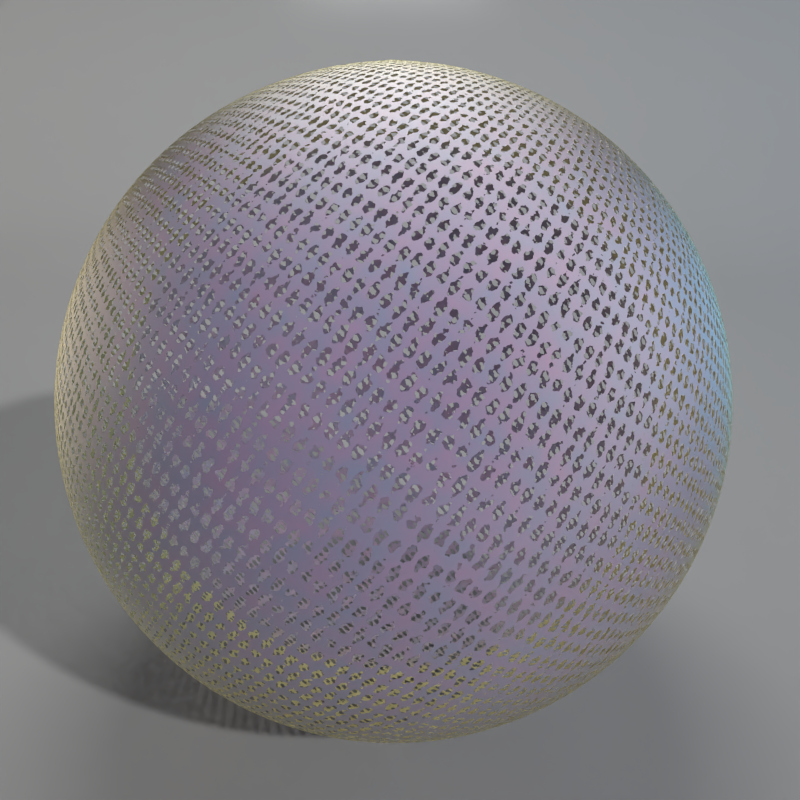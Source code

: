 # Source: fabric_semitransparent_15h.blend  (saved by Blender 2.79.0; exported with 4.5.12 LTS)
import bpy
from mathutils import Matrix  # noqa: F401  (used for matrix-valued properties, if any)

bpy.ops.wm.read_factory_settings(use_empty=True)
scene = bpy.context.scene
scene.name = 'Scene'

# ---- collections
col_collection_1 = bpy.data.collections.new('Collection 1'); scene.collection.children.link(col_collection_1)

# ---- materials (node trees are filled in below, after node groups)
mat_left_light = bpy.data.materials.new('Left_Light')
mat_left_light.alpha_threshold = 0.0
mat_left_light.roughness = 0.5
mat_r_light = bpy.data.materials.new('R_Light')
mat_r_light.alpha_threshold = 0.0
mat_r_light.roughness = 0.5
mat_t_light = bpy.data.materials.new('T_Light')
mat_t_light.alpha_threshold = 0.0
mat_t_light.roughness = 0.5
mat_floor = bpy.data.materials.new('Floor')
mat_floor.alpha_threshold = 0.0
mat_floor.roughness = 0.5
mat_floor.line_color = (0.0, 0.0, 0.0, 1.0)
mat_fabric_semitransparent_15h = bpy.data.materials.new('fabric_semitransparent_15h')
mat_fabric_semitransparent_15h.alpha_threshold = 0.0
mat_fabric_semitransparent_15h.preview_render_type = 'FLAT'
mat_fabric_semitransparent_15h.diffuse_color = (0.5029, 0.2747, 0.4621, 1.0)
mat_fabric_semitransparent_15h.roughness = 0.5
mat_fabric_semitransparent_15h.line_color = (0.0, 0.0, 0.0, 1.0)

# ---- node groups
ng_floor = bpy.data.node_groups.new('Floor', 'ShaderNodeTree')
_s = ng_floor.interface.new_socket(name='Shader', in_out='OUTPUT', socket_type='NodeSocketShader')
_s = ng_floor.interface.new_socket(name='Fresnel', in_out='INPUT', socket_type='NodeSocketFloat')
_s.default_value = 1.45
_s.min_value = 1.0
_s.max_value = 1000.0
_s = ng_floor.interface.new_socket(name='Diffuse_Color', in_out='INPUT', socket_type='NodeSocketColor')
_s.default_value = (0.8, 0.8, 0.8, 1.0)
_s = ng_floor.interface.new_socket(name='Diffuse_Normal', in_out='INPUT', socket_type='NodeSocketVector')
_s.min_value = -1.0
_s.max_value = 1.0
_s.hide_value = True
_s = ng_floor.interface.new_socket(name='Glossy_Color', in_out='INPUT', socket_type='NodeSocketColor')
_s.default_value = (0.8, 0.8, 0.8, 1.0)
_s = ng_floor.interface.new_socket(name='Glossy_Roughness', in_out='INPUT', socket_type='NodeSocketFloat')
_s.default_value = 0.01
_s.min_value = 0.0
_s.max_value = 1.0
_s = ng_floor.interface.new_socket(name='Glossy_Normal', in_out='INPUT', socket_type='NodeSocketVector')
_s.min_value = -1.0
_s.max_value = 1.0
_s.hide_value = True
_s = ng_floor.interface.new_socket(name='Translucent', in_out='INPUT', socket_type='NodeSocketFloat')
_s.default_value = 0.5
_s.min_value = 0.0
_s.max_value = 1.0
_s = ng_floor.interface.new_socket(name='Translucent Roughness', in_out='INPUT', socket_type='NodeSocketFloat')
_s.subtype = 'FACTOR'
_s.default_value = 0.2
_s.min_value = 0.0
_s.max_value = 1.0
_s = ng_floor.interface.new_socket(name='Translucent IOR', in_out='INPUT', socket_type='NodeSocketFloat')
_s.default_value = 1.1
_s.min_value = 0.0
_s.max_value = 1000.0
_N = ng_floor.nodes; _L = ng_floor.links
n0 = _N.new('ShaderNodeBsdfDiffuse'); n0.name = 'Diffuse BSDF.001'; n0.location = (-185, 106)
n1 = _N.new('ShaderNodeMixShader'); n1.name = 'Mix Shader.001'; n1.location = (87, 98)
n2 = _N.new('ShaderNodeBsdfGlass'); n2.name = 'Glass BSDF'; n2.location = (-184, -30)
n2.distribution = 'GGX'
n3 = _N.new('ShaderNodeBsdfAnisotropic'); n3.name = 'Glossy BSDF'; n3.location = (-191, -216)
n3.distribution = 'BECKMANN'
n4 = _N.new('ShaderNodeRGBCurve'); n4.name = 'RGB Curves'; n4.location = (-328, -63)
n4.hide = True
_c = n4.mapping.curves[3]
while len(_c.points) > 2: _c.points.remove(_c.points[-1])
_c.points[0].location = (0.0, 0.0); _c.points[0].handle_type = 'AUTO'
_c.points[1].location = (0.41639, 0.70982); _c.points[1].handle_type = 'AUTO'
_p = _c.points.new(1.0, 1.0); _p.handle_type = 'AUTO'
n4.mapping.update()
n5 = _N.new('ShaderNodeMixShader'); n5.name = 'Mix Shader'; n5.location = (341, 131)
n6 = _N.new('NodeGroupOutput'); n6.name = 'Group Output'; n6.location = (547, 124)
n7 = _N.new('ShaderNodeLayerWeight'); n7.name = 'Layer Weight'; n7.location = (-181, 272)
n8 = _N.new('ShaderNodeMath'); n8.name = 'Math'; n8.location = (84, 293)
n8.operation = 'MULTIPLY'
n9 = _N.new('NodeGroupInput'); n9.name = 'Group Input'; n9.location = (-742, 192)
n10 = _N.new('ShaderNodeMath'); n10.name = 'Math.001'; n10.location = (0, 0)
n10.operation = 'POWER'
n11 = _N.new('ShaderNodeMath'); n11.name = 'Math.002'; n11.location = (0, 0)
n11.operation = 'POWER'
_L.new(n3.outputs[0], n5.inputs[2])
_L.new(n0.outputs[0], n1.inputs[1])
_L.new(n5.outputs[0], n6.inputs[0])
_L.new(n9.outputs[1], n0.inputs[0])
_L.new(n9.outputs[2], n0.inputs[2])
_L.new(n9.outputs[3], n3.inputs[0])
_L.new(n9.outputs[5], n3.inputs[4])
_L.new(n1.outputs[0], n5.inputs[1])
_L.new(n9.outputs[6], n1.inputs[0])
_L.new(n2.outputs[0], n1.inputs[2])
_L.new(n9.outputs[1], n4.inputs[1])
_L.new(n4.outputs[0], n2.inputs[0])
_L.new(n7.outputs[0], n8.inputs[0])
_L.new(n8.outputs[0], n5.inputs[0])
_L.new(n9.outputs[0], n7.inputs[0])
_L.new(n9.outputs[2], n2.inputs[3])
_L.new(n9.outputs[8], n2.inputs[2])
_L.new(n9.outputs[7], n10.inputs[0])
_L.new(n10.outputs[0], n2.inputs[1])
_L.new(n9.outputs[4], n11.inputs[0])
_L.new(n11.outputs[0], n3.inputs[1])
n6.is_active_output = True
ng_cloth3_pattern = bpy.data.node_groups.new('Cloth3_pattern', 'ShaderNodeTree')
_s = ng_cloth3_pattern.interface.new_socket(name='Color', in_out='OUTPUT', socket_type='NodeSocketColor')
_s = ng_cloth3_pattern.interface.new_socket(name='Vector', in_out='INPUT', socket_type='NodeSocketVector')
_s.min_value = -1.0
_s.max_value = 1.0
_s = ng_cloth3_pattern.interface.new_socket(name='Scale', in_out='INPUT', socket_type='NodeSocketFloat')
_s.default_value = 20.0
_s.min_value = -1000.0
_s.max_value = 1000.0
_s = ng_cloth3_pattern.interface.new_socket(name='Scale', in_out='INPUT', socket_type='NodeSocketFloat')
_s.default_value = 60.0
_s.min_value = -1000.0
_s.max_value = 1000.0
_N = ng_cloth3_pattern.nodes; _L = ng_cloth3_pattern.links
n0 = _N.new('ShaderNodeMapping'); n0.name = 'Mapping.001'; n0.location = (-287, -151)
n0.inputs[2].default_value = (0.0, -0.0, 2.356)
n1 = _N.new('ShaderNodeMapping'); n1.name = 'Mapping'; n1.location = (-270, 151)
n1.inputs[2].default_value = (0.0, -0.0, 0.7854)
n1.inputs[3].default_value = (2.5, 1.0, 1.0)
n2 = _N.new('ShaderNodeTexWave'); n2.name = 'Wave Texture.001'; n2.location = (15, -123)
n2.bands_direction = 'DIAGONAL'
n2.rings_direction = 'SPHERICAL'
n2.inputs[1].default_value = 60.0
n2.inputs[2].default_value = 4.0
n2.inputs[4].default_value = 6.0
n2.inputs[6].default_value = 1.571
n3 = _N.new('ShaderNodeTexWave'); n3.name = 'Wave Texture'; n3.location = (15, 93)
n3.bands_direction = 'DIAGONAL'
n3.rings_direction = 'SPHERICAL'
n3.inputs[6].default_value = 1.571
n4 = _N.new('ShaderNodeMix'); n4.name = 'Mix.001'; n4.location = (207, 25)
n4.width = 100
n4.data_type = 'RGBA'
n4.blend_type = 'SUBTRACT'
n4.clamp_result = True
n4.inputs[0].default_value = 1.0
n5 = _N.new('NodeGroupInput'); n5.name = 'Group Input'; n5.location = (-409, -8)
n6 = _N.new('NodeGroupOutput'); n6.name = 'Group Output'; n6.location = (329, 25)
_L.new(n3.outputs[1], n4.inputs[6])
_L.new(n1.outputs[0], n3.inputs[0])
_L.new(n5.outputs[0], n1.inputs[0])
_L.new(n0.outputs[0], n2.inputs[0])
_L.new(n2.outputs[0], n4.inputs[7])
_L.new(n4.outputs[2], n6.inputs[0])
_L.new(n5.outputs[0], n0.inputs[0])
_L.new(n5.outputs[1], n3.inputs[1])
n6.is_active_output = True
ng_synthfabric_001 = bpy.data.node_groups.new('SynthFabric.001', 'ShaderNodeTree')
_s = ng_synthfabric_001.interface.new_socket(name='Shader', in_out='OUTPUT', socket_type='NodeSocketShader')
_s = ng_synthfabric_001.interface.new_socket(name='Diffuse', in_out='INPUT', socket_type='NodeSocketColor')
_s.default_value = (0.4716, 0.04142, 0.04142, 1.0)
_s = ng_synthfabric_001.interface.new_socket(name='Glossy', in_out='INPUT', socket_type='NodeSocketColor')
_s.default_value = (0.7075, 0.6236, 0.6236, 1.0)
_s = ng_synthfabric_001.interface.new_socket(name='Fresnel', in_out='INPUT', socket_type='NodeSocketFloat')
_s.default_value = 0.3
_s.min_value = 0.0
_s.max_value = 1.0
_s = ng_synthfabric_001.interface.new_socket(name='FacingColor', in_out='INPUT', socket_type='NodeSocketColor')
_s.default_value = (0.7075, 0.4311, 0.4311, 1.0)
_s = ng_synthfabric_001.interface.new_socket(name='Roughness', in_out='INPUT', socket_type='NodeSocketFloat')
_s.default_value = 0.3
_s.min_value = 0.0
_s.max_value = 1.0
_s = ng_synthfabric_001.interface.new_socket(name='Facing', in_out='INPUT', socket_type='NodeSocketFloat')
_s.default_value = 0.3
_s.min_value = 0.0
_s.max_value = 1.0
_s = ng_synthfabric_001.interface.new_socket(name='Normal', in_out='INPUT', socket_type='NodeSocketVector')
_s.min_value = -1.0
_s.max_value = 1.0
_N = ng_synthfabric_001.nodes; _L = ng_synthfabric_001.links
n0 = _N.new('NodeFrame'); n0.name = 'Frame'; n0.location = (-381, 135)
n0.label = 'Main Color'
n0.width = 206
n1 = _N.new('NodeFrame'); n1.name = 'Frame.001'; n1.location = (-157, 152)
n1.label = 'Facing Reflections'
n1.width = 332
n2 = _N.new('NodeFrame'); n2.name = 'Frame.002'; n2.location = (193, 127)
n2.label = 'Fresnel Reflections'
n2.width = 316
n3 = _N.new('ShaderNodeLayerWeight'); n3.name = 'Layer Weight'; n3.location = (44, -30)
n3.width = 112
n4 = _N.new('ShaderNodeLayerWeight'); n4.name = 'Layer Weight.001'; n4.location = (36, -30)
n4.width = 112
n5 = _N.new('ShaderNodeMixShader'); n5.name = 'Mix Shader.001'; n5.location = (191, -91)
n5.width = 95
n6 = _N.new('ShaderNodeBsdfAnisotropic'); n6.name = 'Glossy BSDF'; n6.location = (30, -209)
n6.width = 132
n6.distribution = 'BECKMANN'
n7 = _N.new('ShaderNodeMixShader'); n7.name = 'Mix Shader'; n7.location = (201, -141)
n7.width = 101
n8 = _N.new('ShaderNodeBsdfDiffuse'); n8.name = 'Diffuse BSDF'; n8.location = (30, -30)
n8.width = 146
n8.inputs[1].default_value = 0.1
n9 = _N.new('ShaderNodeBsdfAnisotropic'); n9.name = 'Glossy BSDF.001'; n9.location = (30, -248)
n9.width = 138
n9.distribution = 'BECKMANN'
n9.inputs[1].default_value = 0.6325
n10 = _N.new('NodeGroupInput'); n10.name = 'Group Input'; n10.location = (-174, -119)
n11 = _N.new('NodeGroupOutput'); n11.name = 'Group Output'; n11.location = (303, -106)
n12 = _N.new('ShaderNodeMath'); n12.name = 'Math'; n12.location = (0, 0)
n12.operation = 'POWER'
n3.parent = n1
n4.parent = n2
n5.parent = n2
n6.parent = n2
n7.parent = n1
n8.parent = n0
n9.parent = n1
_L.new(n3.outputs[1], n7.inputs[0])
_L.new(n7.outputs[0], n5.inputs[1])
_L.new(n10.outputs[3], n6.inputs[0])
_L.new(n10.outputs[6], n6.inputs[4])
_L.new(n10.outputs[5], n3.inputs[0])
_L.new(n10.outputs[0], n8.inputs[0])
_L.new(n8.outputs[0], n7.inputs[1])
_L.new(n10.outputs[6], n8.inputs[2])
_L.new(n10.outputs[6], n9.inputs[4])
_L.new(n9.outputs[0], n7.inputs[2])
_L.new(n5.outputs[0], n11.inputs[0])
_L.new(n6.outputs[0], n5.inputs[2])
_L.new(n4.outputs[0], n5.inputs[0])
_L.new(n10.outputs[2], n4.inputs[0])
_L.new(n10.outputs[1], n9.inputs[0])
_L.new(n10.outputs[4], n12.inputs[0])
_L.new(n12.outputs[0], n6.inputs[1])
n11.is_active_output = True

# ---- material node trees
mat_left_light.use_nodes = True; mat_left_light.node_tree.nodes.clear()
_N = mat_left_light.node_tree.nodes; _L = mat_left_light.node_tree.links
n0 = _N.new('ShaderNodeOutputMaterial'); n0.name = 'Material Output'; n0.location = (300, 300)
n1 = _N.new('ShaderNodeEmission'); n1.name = 'Emission'; n1.location = (10, 300)
n1.inputs[0].default_value = (0.8, 0.7039, 0.5653, 1.0)
n1.inputs[1].default_value = 10.0
_L.new(n1.outputs[0], n0.inputs[0])
n0.is_active_output = True
mat_r_light.use_nodes = True; mat_r_light.node_tree.nodes.clear()
_N = mat_r_light.node_tree.nodes; _L = mat_r_light.node_tree.links
n0 = _N.new('ShaderNodeOutputMaterial'); n0.name = 'Material Output'; n0.location = (300, 300)
n1 = _N.new('ShaderNodeEmission'); n1.name = 'Emission'; n1.location = (10, 300)
n1.inputs[0].default_value = (0.1775, 0.4756, 0.8, 1.0)
n1.inputs[1].default_value = 10.0
_L.new(n1.outputs[0], n0.inputs[0])
n0.is_active_output = True
mat_t_light.use_nodes = True; mat_t_light.node_tree.nodes.clear()
_N = mat_t_light.node_tree.nodes; _L = mat_t_light.node_tree.links
n0 = _N.new('ShaderNodeOutputMaterial'); n0.name = 'Material Output'; n0.location = (300, 300)
n1 = _N.new('ShaderNodeEmission'); n1.name = 'Emission'; n1.location = (10, 300)
n1.inputs[0].default_value = (0.8, 0.8, 0.8, 1.0)
n1.inputs[1].default_value = 10.0
_L.new(n1.outputs[0], n0.inputs[0])
n0.is_active_output = True
mat_floor.use_nodes = True; mat_floor.node_tree.nodes.clear()
_N = mat_floor.node_tree.nodes; _L = mat_floor.node_tree.links
n0 = _N.new('ShaderNodeOutputMaterial'); n0.name = 'Material Output'; n0.location = (637, 119)
n0.width = 100
n1 = _N.new('ShaderNodeGroup'); n1.name = 'Group'; n1.location = (378, 124)
n1.width = 199
n1.node_tree = ng_floor
n1.inputs[0].default_value = 0.33
n1.inputs[1].default_value = (0.3244, 0.3244, 0.3244, 1.0)
n1.inputs[2].default_value = (0.0, 0.0, 0.0)
n1.inputs[3].default_value = (1.0, 1.0, 1.0, 1.0)
n1.inputs[4].default_value = 0.05
n1.inputs[5].default_value = (0.0, 0.0, 0.0)
n1.inputs[6].default_value = 1.49e-08
n1.inputs[7].default_value = 0.0
n1.inputs[8].default_value = 1.1
_L.new(n1.outputs[0], n0.inputs[0])
n0.is_active_output = True
mat_fabric_semitransparent_15h.use_nodes = True; mat_fabric_semitransparent_15h.node_tree.nodes.clear()
_N = mat_fabric_semitransparent_15h.node_tree.nodes; _L = mat_fabric_semitransparent_15h.node_tree.links
n0 = _N.new('NodeFrame'); n0.name = 'Frame.002'; n0.location = (179, 476)
n0.label = 'Transparent Fabric'
n0.width = 306
n1 = _N.new('NodeFrame'); n1.name = 'Frame.003'; n1.location = (-912, 501)
n1.label = 'Fabric Pattern'
n1.width = 372
n2 = _N.new('NodeFrame'); n2.name = 'Frame'; n2.location = (-457, 382)
n2.label = 'Fabric Material'
n2.width = 496
n3 = _N.new('NodeFrame'); n3.name = 'Frame.001'; n3.location = (-658, 54)
n3.label = 'Fabric Bumping'
n3.width = 340
n4 = _N.new('ShaderNodeOutputMaterial'); n4.name = 'Material Output'; n4.location = (484, 141)
n4.width = 120
n5 = _N.new('ShaderNodeMixShader'); n5.name = 'Mix Shader'; n5.location = (170, -115)
n5.width = 106
n6 = _N.new('ShaderNodeBsdfTransparent'); n6.name = 'Transparent BSDF'; n6.location = (40, -219)
n6.width = 113
n7 = _N.new('ShaderNodeMath'); n7.name = 'Math'; n7.location = (30, -30)
n7.width = 120
n7.operation = 'GREATER_THAN'
n7.use_clamp = True
n7.inputs[1].default_value = 0.2
n8 = _N.new('ShaderNodeGroup'); n8.name = 'Group.002'; n8.location = (-175, -455)
n8.width = 146
n8.node_tree = ng_cloth3_pattern
n8.inputs[0].default_value = (0.0, 0.0, 0.0)
n8.inputs[1].default_value = 40.0
n8.inputs[2].default_value = 60.0
n9 = _N.new('ShaderNodeTexCoord'); n9.name = 'Texture Coordinate'; n9.location = (30, -30)
n9.width = 138
n10 = _N.new('ShaderNodeGroup'); n10.name = 'Group'; n10.location = (196, -49)
n10.width = 146
n10.node_tree = ng_cloth3_pattern
n10.inputs[1].default_value = 40.0
n10.inputs[2].default_value = 60.0
n11 = _N.new('ShaderNodeGroup'); n11.name = 'Group.001'; n11.location = (313, -30)
n11.width = 154
n11.node_tree = ng_synthfabric_001
n11.inputs[1].default_value = (0.7835, 0.7682, 0.7605, 1.0)
n11.inputs[2].default_value = 0.2
n11.inputs[3].default_value = (0.8228, 0.7682, 0.4125, 1.0)
n11.inputs[4].default_value = 0.5
n11.inputs[5].default_value = 0.4
n12 = _N.new('ShaderNodeMix'); n12.name = 'Mix'; n12.location = (186, -53)
n12.width = 100
n12.data_type = 'RGBA'
n12.inputs[6].default_value = (0.5, 0.2733, 0.4613, 1.0)
n12.inputs[7].default_value = (0.2369, 0.3311, 0.5, 1.0)
n13 = _N.new('ShaderNodeTexNoise'); n13.name = 'Noise Texture'; n13.location = (30, -59)
n13.width = 127
n13.inputs[2].default_value = 30.0
n13.inputs[8].default_value = 0.1
n14 = _N.new('ShaderNodeBump'); n14.name = 'Bump'; n14.location = (183, -30)
n14.width = 127
n14.inputs[1].default_value = 0.1
n14.inputs[2].default_value = 1.0
n15 = _N.new('ShaderNodeGamma'); n15.name = 'Gamma'; n15.location = (30, -100)
n15.width = 130
n15.inputs[1].default_value = 6.0
n16 = _N.new('ShaderNodeDisplacement'); n16.name = 'Displacement'; n16.location = (0, 0)
n16.inputs[1].default_value = 0.0
n16.inputs[2].default_value = 0.1
n5.parent = n0
n6.parent = n0
n7.parent = n0
n9.parent = n1
n10.parent = n1
n11.parent = n2
n12.parent = n2
n13.parent = n2
n14.parent = n3
n15.parent = n3
_L.new(n10.outputs[0], n15.inputs[0])
_L.new(n9.outputs[2], n10.inputs[0])
_L.new(n15.outputs[0], n14.inputs[3])
_L.new(n14.outputs[0], n11.inputs[6])
_L.new(n6.outputs[0], n5.inputs[2])
_L.new(n10.outputs[0], n7.inputs[0])
_L.new(n7.outputs[0], n5.inputs[0])
_L.new(n11.outputs[0], n5.inputs[1])
_L.new(n5.outputs[0], n4.inputs[0])
_L.new(n13.outputs[0], n12.inputs[0])
_L.new(n12.outputs[2], n11.inputs[0])
_L.new(n15.outputs[0], n16.inputs[0])
_L.new(n16.outputs[0], n4.inputs[2])
n4.is_active_output = True

# ---- world
world_world = bpy.data.worlds.new('World'); scene.world = world_world
world_world.use_nodes = True; world_world.node_tree.nodes.clear()
_N = world_world.node_tree.nodes; _L = world_world.node_tree.links
n0 = _N.new('ShaderNodeOutputWorld'); n0.name = 'World Output'; n0.location = (454, 300)
n1 = _N.new('ShaderNodeBackground'); n1.name = 'Background'; n1.location = (164, 300)
n2 = _N.new('ShaderNodeRGB'); n2.name = 'RGB'; n2.location = (-389, 270)
n2.outputs[0].default_value = (0.05088, 0.05088, 0.05088, 1.0)
_L.new(n1.outputs[0], n0.inputs[0])
_L.new(n2.outputs[0], n1.inputs[0])
n0.is_active_output = True
world_world.color = (0.05088, 0.05088, 0.05088)
world_world.use_sun_shadow = False
world_world.sun_shadow_jitter_overblur = 0.0
world_world.cycles.sampling_method = 'MANUAL'

# ---- cameras
cam_camera = bpy.data.cameras.new('Camera')
cam_camera.clip_end = 100.0
cam_camera.lens = 35.0
cam_camera.sensor_width = 32.0
cam_camera.sensor_height = 18.0
cam_camera.display_size = 2.0
cam_camera.dof.focus_distance = 0.0

# ---- lights
light_sun = bpy.data.lights.new('Sun', 'SUN')
light_sun.transmission_factor = 0.0
light_sun.angle = 0.03999
light_sun.energy = 2.0
light_sun.shadow_buffer_clip_start = 0.5
light_sun.shadow_soft_size = 0.02
light_sun.shadow_cascade_max_distance = 1000.0

# ---- meshes
me_plane_005 = bpy.data.meshes.new('Plane.005')
me_plane_005.from_pydata([(-1.0, -1.0, 0.0), (1.0, -1.0, 0.0), (-1.0, 1.0, 0.0), (1.0, 1.0, 0.0)], [], [(0, 1, 3, 2)])
me_plane_005.materials.append(mat_left_light)
me_plane_005.use_remesh_preserve_volume = False
me_plane_005.use_remesh_preserve_attributes = False
me_plane_005.use_mirror_vertex_groups = False
me_plane_005.update()
me_plane_004 = bpy.data.meshes.new('Plane.004')
me_plane_004.from_pydata([(-1.0, -1.0, 0.0), (1.0, -1.0, 0.0), (-1.0, 1.0, 0.0), (1.0, 1.0, 0.0)], [], [(0, 1, 3, 2)])
me_plane_004.materials.append(mat_r_light)
me_plane_004.use_remesh_preserve_volume = False
me_plane_004.use_remesh_preserve_attributes = False
me_plane_004.use_mirror_vertex_groups = False
me_plane_004.update()
me_plane_003 = bpy.data.meshes.new('Plane.003')
me_plane_003.from_pydata([(-1.0, -1.0, 0.0), (1.0, -1.0, 0.0), (-1.0, 1.0, 0.0), (1.0, 1.0, 0.0)], [], [(0, 1, 3, 2)])
me_plane_003.materials.append(mat_t_light)
me_plane_003.use_remesh_preserve_volume = False
me_plane_003.use_remesh_preserve_attributes = False
me_plane_003.use_mirror_vertex_groups = False
me_plane_003.update()
me_plane = bpy.data.meshes.new('Plane')
me_plane.from_pydata([(-1.0, -1.0, 0.0), (1.0, -1.0, 0.0), (0.0, 1.0, 1.545), (0.0, -1.0, 0.0), (1.0, 1.0, 1.545), (-1.0, 1.0, 1.545), (-1.0, 1.0, 0.5551), (-1.0, 0.4449, 0.0), (-1.0, 0.9893, 0.4468), (-1.0, 0.9577, 0.3426), (-1.0, 0.9065, 0.2467), (-1.0, 0.8374, 0.1626), (-1.0, 0.7533, 0.09354), (1.0, 1.0, 0.5551), (1.0, 0.4449, 0.0), (1.0, 0.9893, 0.4468), (1.0, 0.9577, 0.3426), (1.0, 0.9065, 0.2467), (1.0, 0.8374, 0.1626), (1.0, 0.7533, 0.09354), (1.0, 0.6574, 0.04225), (1.0, 0.5532, 0.01067), (0.0, 1.0, 0.5551), (0.0, 0.9893, 0.4468), (0.0, 0.9577, 0.3426), (0.0, 0.9065, 0.2467), (0.0, 0.8374, 0.1626), (0.0, 0.7533, 0.09354), (0.0, 0.6574, 0.04225), (0.0, 0.5532, 0.01067), (0.0, 0.4449, 0.0), (0.9677, -1.0, 0.0), (0.9677, 1.0, 1.545), (0.9677, 1.0, 0.5551), (0.9677, 0.9893, 0.4468), (0.9677, 0.9577, 0.3426), (0.9677, 0.9065, 0.2467), (0.9677, 0.8374, 0.1626), (0.9677, 0.7533, 0.09354), (0.9677, 0.6574, 0.04225), (0.9677, 0.5532, 0.01067), (0.9677, 0.4449, 0.0), (-1.0, 0.6574, 0.04225), (1.0, -0.9711, 0.0), (0.0, -0.9711, 0.0), (0.9677, -0.9711, 0.0), (0.4839, 1.0, 1.545), (0.4839, 1.0, 0.5551), (0.4839, -1.0, 0.0), (0.4839, 0.9893, 0.4468), (0.4839, 0.9577, 0.3426), (0.4839, 0.9065, 0.2467), (0.4839, 0.8374, 0.1626), (0.4839, 0.7533, 0.09354), (0.4839, 0.6574, 0.04225), (0.4839, 0.5532, 0.01067), (0.4839, 0.4449, 0.0), (0.4839, -0.9711, 0.0), (1.0, -0.6171, 0.0), (1.0, -0.2631, 0.0), (1.0, 0.09092, 0.0), (0.0, -0.6171, 0.0), (0.0, -0.2631, 0.0), (0.0, 0.09092, 0.0), (0.9677, -0.6171, 0.0), (0.9677, -0.2631, 0.0), (0.9677, 0.09092, 0.0), (-1.0, 0.5532, 0.01067), (0.4839, -0.6171, 0.0), (0.4839, -0.2631, 0.0), (0.4839, 0.09092, 0.0), (0.2419, 1.0, 1.545), (0.2419, 1.0, 0.5551), (0.2419, -0.9711, 0.0), (0.2419, -1.0, 0.0), (0.2419, 0.9893, 0.4468), (0.2419, 0.9577, 0.3426), (0.2419, 0.9065, 0.2467), (0.2419, 0.8374, 0.1626), (0.2419, 0.7533, 0.09354), (0.2419, 0.6574, 0.04225), (0.2419, 0.5532, 0.01067), (0.2419, 0.4449, 0.0), (0.2419, -0.6171, 0.0), (0.2419, -0.2631, 0.0), (0.2419, 0.09092, 0.0), (0.7258, -1.0, 0.0), (0.7258, 0.9893, 0.4468), (0.7258, 0.9577, 0.3426), (0.7258, 0.9065, 0.2467), (0.7258, 0.8374, 0.1626), (0.7258, 0.7533, 0.09354), (0.7258, 0.6574, 0.04225), (0.7258, 0.5532, 0.01067), (0.7258, 0.4449, 0.0), (0.7258, 1.0, 1.545), (0.7258, 1.0, 0.5551), (0.7258, -0.9711, 0.0), (0.7258, -0.6171, 0.0), (0.7258, -0.2631, 0.0), (0.7258, 0.09092, 0.0), (1.0, 1.0, 1.514), (0.0, 1.0, 1.514), (0.9677, 1.0, 1.514), (0.4839, 1.0, 1.514), (0.2419, 1.0, 1.514), (0.7258, 1.0, 1.514), (1.0, 1.0, 0.8747), (1.0, 1.0, 1.194), (0.0, 1.0, 0.8747), (0.0, 1.0, 1.194), (0.9677, 1.0, 0.8747), (0.9677, 1.0, 1.194), (0.4839, 1.0, 0.8747), (0.4839, 1.0, 1.194), (0.2419, 1.0, 0.8747), (0.2419, 1.0, 1.194), (0.7258, 1.0, 0.8747), (0.7258, 1.0, 1.194), (-0.9677, -1.0, 0.0), (-0.9677, 1.0, 1.545), (-0.9677, 1.0, 0.5551), (-0.9677, 0.9893, 0.4468), (-0.9677, 0.9577, 0.3426), (-0.9677, 0.9065, 0.2467), (-0.9677, 0.8374, 0.1626), (-0.9677, 0.7533, 0.09354), (-0.9677, 0.6574, 0.04225), (-0.9677, 0.5532, 0.01067), (-0.9677, 0.4449, 0.0), (-1.0, -0.9711, 0.0), (-0.9677, -0.9711, 0.0), (-0.4839, 1.0, 1.545), (-0.4839, 1.0, 0.5551), (-0.4839, -1.0, 0.0), (-0.4839, 0.9893, 0.4468), (-0.4839, 0.9577, 0.3426), (-0.4839, 0.9065, 0.2467), (-0.4839, 0.8374, 0.1626), (-0.4839, 0.7533, 0.09354), (-0.4839, 0.6574, 0.04225), (-0.4839, 0.5532, 0.01067), (-0.4839, 0.4449, 0.0), (-0.4839, -0.9711, 0.0), (-1.0, -0.6171, 0.0), (-1.0, -0.2631, 0.0), (-1.0, 0.09092, 0.0), (-0.9677, -0.6171, 0.0), (-0.9677, -0.2631, 0.0), (-0.9677, 0.09092, 0.0), (-0.4839, -0.6171, 0.0), (-0.4839, -0.2631, 0.0), (-0.4839, 0.09092, 0.0), (-0.2419, 1.0, 1.545), (-0.2419, 1.0, 0.5551), (-0.2419, -0.9711, 0.0), (-0.2419, -1.0, 0.0), (-0.2419, 0.9893, 0.4468), (-0.2419, 0.9577, 0.3426), (-0.2419, 0.9065, 0.2467), (-0.2419, 0.8374, 0.1626), (-0.2419, 0.7533, 0.09354), (-0.2419, 0.6574, 0.04225), (-0.2419, 0.5532, 0.01067), (-0.2419, 0.4449, 0.0), (-0.2419, -0.6171, 0.0), (-0.2419, -0.2631, 0.0), (-0.2419, 0.09092, 0.0), (-0.7258, -1.0, 0.0), (-0.7258, 0.9893, 0.4468), (-0.7258, 0.9577, 0.3426), (-0.7258, 0.9065, 0.2467), (-0.7258, 0.8374, 0.1626), (-0.7258, 0.7533, 0.09354), (-0.7258, 0.6574, 0.04225), (-0.7258, 0.5532, 0.01067), (-0.7258, 0.4449, 0.0), (-0.7258, 1.0, 1.545), (-0.7258, 1.0, 0.5551), (-0.7258, -0.9711, 0.0), (-0.7258, -0.6171, 0.0), (-0.7258, -0.2631, 0.0), (-0.7258, 0.09092, 0.0), (-1.0, 1.0, 1.514), (-0.9677, 1.0, 1.514), (-0.4839, 1.0, 1.514), (-0.2419, 1.0, 1.514), (-0.7258, 1.0, 1.514), (-1.0, 1.0, 0.8747), (-1.0, 1.0, 1.194), (-0.9677, 1.0, 0.8747), (-0.9677, 1.0, 1.194), (-0.4839, 1.0, 0.8747), (-0.4839, 1.0, 1.194), (-0.2419, 1.0, 0.8747), (-0.2419, 1.0, 1.194), (-0.7258, 1.0, 0.8747), (-0.7258, 1.0, 1.194)], [], [(103, 101, 4, 32), (154, 157, 23, 22), (159, 160, 26, 25), (158, 159, 25, 24), (160, 161, 27, 26), (161, 162, 28, 27), (162, 163, 29, 28), (163, 164, 30, 29), (149, 129, 7, 146), (184, 120, 5, 183), (66, 60, 14, 41), (81, 29, 30, 82), (80, 28, 29, 81), (79, 27, 28, 80), (78, 26, 27, 79), (77, 25, 26, 78), (76, 24, 25, 77), (75, 23, 24, 76), (72, 22, 23, 75), (10, 11, 125, 124), (13, 33, 34, 15), (15, 34, 35, 16), (16, 35, 36, 17), (17, 36, 37, 18), (18, 37, 38, 19), (19, 38, 39, 20), (20, 39, 40, 21), (21, 40, 41, 14), (100, 66, 41, 94), (106, 103, 32, 95), (86, 31, 45, 97), (31, 1, 43, 45), (157, 158, 24, 23), (74, 48, 57, 73), (105, 104, 46, 71), (85, 70, 56, 82), (96, 47, 49, 87), (87, 49, 50, 88), (88, 50, 51, 89), (89, 51, 52, 90), (90, 52, 53, 91), (91, 53, 54, 92), (92, 54, 55, 93), (93, 55, 56, 94), (73, 57, 68, 83), (83, 68, 69, 84), (84, 69, 70, 85), (97, 45, 64, 98), (98, 64, 65, 99), (99, 65, 66, 100), (45, 43, 58, 64), (64, 58, 59, 65), (65, 59, 60, 66), (9, 10, 124, 123), (8, 9, 123, 122), (6, 8, 122, 121), (62, 84, 85, 63), (61, 83, 84, 62), (44, 73, 83, 61), (63, 85, 82, 30), (102, 105, 71, 2), (3, 74, 73, 44), (47, 72, 75, 49), (49, 75, 76, 50), (50, 76, 77, 51), (51, 77, 78, 52), (52, 78, 79, 53), (53, 79, 80, 54), (54, 80, 81, 55), (55, 81, 82, 56), (69, 99, 100, 70), (68, 98, 99, 69), (57, 97, 98, 68), (40, 93, 94, 41), (39, 92, 93, 40), (38, 91, 92, 39), (37, 90, 91, 38), (36, 89, 90, 37), (35, 88, 89, 36), (34, 87, 88, 35), (33, 96, 87, 34), (48, 86, 97, 57), (104, 106, 95, 46), (70, 100, 94, 56), (114, 118, 106, 104), (110, 116, 105, 102), (116, 114, 104, 105), (118, 112, 103, 106), (11, 12, 126, 125), (112, 108, 101, 103), (33, 13, 107, 111), (111, 107, 108, 112), (42, 67, 128, 127), (12, 42, 127, 126), (96, 33, 111, 117), (117, 111, 112, 118), (72, 47, 113, 115), (115, 113, 114, 116), (22, 72, 115, 109), (109, 115, 116, 110), (47, 96, 117, 113), (113, 117, 118, 114), (67, 7, 129, 128), (182, 176, 129, 149), (187, 177, 120, 184), (168, 179, 131, 119), (119, 131, 130, 0), (156, 155, 143, 134), (186, 153, 132, 185), (167, 164, 142, 152), (178, 169, 135, 133), (169, 170, 136, 135), (170, 171, 137, 136), (171, 172, 138, 137), (172, 173, 139, 138), (173, 174, 140, 139), (174, 175, 141, 140), (175, 176, 142, 141), (155, 165, 150, 143), (165, 166, 151, 150), (166, 167, 152, 151), (179, 180, 147, 131), (180, 181, 148, 147), (181, 182, 149, 148), (131, 147, 144, 130), (147, 148, 145, 144), (148, 149, 146, 145), (62, 63, 167, 166), (61, 62, 166, 165), (44, 61, 165, 155), (63, 30, 164, 167), (102, 2, 153, 186), (3, 44, 155, 156), (133, 135, 157, 154), (135, 136, 158, 157), (136, 137, 159, 158), (137, 138, 160, 159), (138, 139, 161, 160), (139, 140, 162, 161), (140, 141, 163, 162), (141, 142, 164, 163), (151, 152, 182, 181), (150, 151, 181, 180), (143, 150, 180, 179), (128, 129, 176, 175), (127, 128, 175, 174), (126, 127, 174, 173), (125, 126, 173, 172), (124, 125, 172, 171), (123, 124, 171, 170), (122, 123, 170, 169), (121, 122, 169, 178), (134, 143, 179, 168), (185, 132, 177, 187), (152, 142, 176, 182), (193, 185, 187, 197), (110, 102, 186, 195), (195, 186, 185, 193), (197, 187, 184, 191), (191, 184, 183, 189), (121, 190, 188, 6), (190, 191, 189, 188), (178, 196, 190, 121), (196, 197, 191, 190), (154, 194, 192, 133), (194, 195, 193, 192), (22, 109, 194, 154), (109, 110, 195, 194), (133, 192, 196, 178), (192, 193, 197, 196)])
me_plane.polygons.foreach_set('use_smooth', [True] * 170)
_uv = me_plane.uv_layers.new(name='UVMap')
_uv.uv.foreach_set('vector', [0.5951, 0.9904, 0.6048, 0.9904, 0.6048, 0.9999, 0.595, 0.9999, 0.2294, 0.7003, 0.2294, 0.6674, 0.3026, 0.6674, 0.3026, 0.7003, 0.2295, 0.6016, 0.2295, 0.5687, 0.3026, 0.5687, 0.3026, 0.6016, 0.2295, 0.6345, 0.2295, 0.6016, 0.3026, 0.6016, 0.3026, 0.6345, 0.2295, 0.5687, 0.2295, 0.5358, 0.3027, 0.5358, 0.3026, 0.5687, 0.2295, 0.5358, 0.2295, 0.5029, 0.3027, 0.5029, 0.3027, 0.5358, 0.2295, 0.5029, 0.2295, 0.47, 0.3027, 0.47, 0.3027, 0.5029, 0.2295, 0.47, 0.2296, 0.4371, 0.3027, 0.4371, 0.3027, 0.47, 0.01014, 0.3299, 0.01009, 0.437, 0.0003416, 0.437, 0.0003914, 0.3299, 0.009834, 0.9902, 0.009829, 0.9996, 7.779e-05, 0.9996, 8.223e-05, 0.9901, 0.5954, 0.3302, 0.6051, 0.3302, 0.6051, 0.4373, 0.5953, 0.4373, 0.3758, 0.4701, 0.3027, 0.47, 0.3027, 0.4371, 0.3759, 0.4372, 0.3758, 0.503, 0.3027, 0.5029, 0.3027, 0.47, 0.3758, 0.4701, 0.3758, 0.5358, 0.3027, 0.5358, 0.3027, 0.5029, 0.3758, 0.503, 0.3758, 0.5687, 0.3026, 0.5687, 0.3027, 0.5358, 0.3758, 0.5358, 0.3758, 0.6016, 0.3026, 0.6016, 0.3026, 0.5687, 0.3758, 0.5687, 0.3758, 0.6345, 0.3026, 0.6345, 0.3026, 0.6016, 0.3758, 0.6016, 0.3757, 0.6674, 0.3026, 0.6674, 0.3026, 0.6345, 0.3758, 0.6345, 0.3757, 0.7003, 0.3026, 0.7003, 0.3026, 0.6674, 0.3757, 0.6674, 0.0002645, 0.6015, 0.0002799, 0.5686, 0.01003, 0.5686, 0.01002, 0.6015, 0.6049, 0.7005, 0.5952, 0.7005, 0.5952, 0.6676, 0.605, 0.6676, 0.605, 0.6676, 0.5952, 0.6676, 0.5952, 0.6347, 0.605, 0.6347, 0.605, 0.6347, 0.5952, 0.6347, 0.5952, 0.6018, 0.605, 0.6018, 0.605, 0.6018, 0.5952, 0.6018, 0.5953, 0.5689, 0.605, 0.5689, 0.605, 0.5689, 0.5953, 0.5689, 0.5953, 0.536, 0.605, 0.536, 0.605, 0.536, 0.5953, 0.536, 0.5953, 0.5031, 0.605, 0.5031, 0.605, 0.5031, 0.5953, 0.5031, 0.5953, 0.4702, 0.605, 0.4702, 0.605, 0.4702, 0.5953, 0.4702, 0.5953, 0.4373, 0.6051, 0.4373, 0.5222, 0.3302, 0.5954, 0.3302, 0.5953, 0.4373, 0.5222, 0.4372, 0.5219, 0.9904, 0.5951, 0.9904, 0.595, 0.9999, 0.5219, 0.9999, 0.5224, 0.0003231, 0.5955, 0.0003574, 0.5955, 0.009081, 0.5224, 0.009047, 0.5955, 0.0003574, 0.6053, 0.000362, 0.6053, 0.009086, 0.5955, 0.009081, 0.2294, 0.6674, 0.2295, 0.6345, 0.3026, 0.6345, 0.3026, 0.6674, 0.3761, 0.0002543, 0.4492, 0.0002887, 0.4492, 0.009013, 0.3761, 0.008978, 0.3756, 0.9903, 0.4487, 0.9904, 0.4487, 0.9998, 0.3756, 0.9998, 0.3759, 0.3301, 0.4491, 0.3301, 0.449, 0.4372, 0.3759, 0.4372, 0.522, 0.7004, 0.4489, 0.7004, 0.4489, 0.6675, 0.5221, 0.6675, 0.5221, 0.6675, 0.4489, 0.6675, 0.4489, 0.6346, 0.5221, 0.6346, 0.5221, 0.6346, 0.4489, 0.6346, 0.4489, 0.6017, 0.5221, 0.6017, 0.5221, 0.6017, 0.4489, 0.6017, 0.4489, 0.5688, 0.5221, 0.5688, 0.5221, 0.5688, 0.4489, 0.5688, 0.449, 0.5359, 0.5221, 0.5359, 0.5221, 0.5359, 0.449, 0.5359, 0.449, 0.503, 0.5221, 0.503, 0.5221, 0.503, 0.449, 0.503, 0.449, 0.4701, 0.5221, 0.4701, 0.5221, 0.4701, 0.449, 0.4701, 0.449, 0.4372, 0.5222, 0.4372, 0.3761, 0.008978, 0.4492, 0.009013, 0.4492, 0.1161, 0.376, 0.116, 0.376, 0.116, 0.4492, 0.1161, 0.4491, 0.2231, 0.376, 0.2231, 0.376, 0.2231, 0.4491, 0.2231, 0.4491, 0.3301, 0.3759, 0.3301, 0.5224, 0.009047, 0.5955, 0.009081, 0.5955, 0.1161, 0.5223, 0.1161, 0.5223, 0.1161, 0.5955, 0.1161, 0.5954, 0.2232, 0.5223, 0.2231, 0.5223, 0.2231, 0.5954, 0.2232, 0.5954, 0.3302, 0.5222, 0.3302, 0.5955, 0.009081, 0.6053, 0.009086, 0.6052, 0.1161, 0.5955, 0.1161, 0.5955, 0.1161, 0.6052, 0.1161, 0.6052, 0.2232, 0.5954, 0.2232, 0.5954, 0.2232, 0.6052, 0.2232, 0.6051, 0.3302, 0.5954, 0.3302, 0.000249, 0.6344, 0.0002645, 0.6015, 0.01002, 0.6015, 0.01, 0.6344, 0.0002336, 0.6673, 0.000249, 0.6344, 0.01, 0.6344, 0.009985, 0.6673, 0.0002182, 0.7002, 0.0002336, 0.6673, 0.009985, 0.6673, 0.00997, 0.7002, 0.3028, 0.223, 0.376, 0.2231, 0.3759, 0.3301, 0.3028, 0.3301, 0.3029, 0.116, 0.376, 0.116, 0.376, 0.2231, 0.3028, 0.223, 0.3029, 0.008944, 0.3761, 0.008978, 0.376, 0.116, 0.3029, 0.116, 0.3028, 0.3301, 0.3759, 0.3301, 0.3759, 0.4372, 0.3027, 0.4371, 0.3024, 0.9903, 0.3756, 0.9903, 0.3756, 0.9998, 0.3024, 0.9998, 0.3029, 0.0002199, 0.3761, 0.0002543, 0.3761, 0.008978, 0.3029, 0.008944, 0.4489, 0.7004, 0.3757, 0.7003, 0.3757, 0.6674, 0.4489, 0.6675, 0.4489, 0.6675, 0.3757, 0.6674, 0.3758, 0.6345, 0.4489, 0.6346, 0.4489, 0.6346, 0.3758, 0.6345, 0.3758, 0.6016, 0.4489, 0.6017, 0.4489, 0.6017, 0.3758, 0.6016, 0.3758, 0.5687, 0.4489, 0.5688, 0.4489, 0.5688, 0.3758, 0.5687, 0.3758, 0.5358, 0.449, 0.5359, 0.449, 0.5359, 0.3758, 0.5358, 0.3758, 0.503, 0.449, 0.503, 0.449, 0.503, 0.3758, 0.503, 0.3758, 0.4701, 0.449, 0.4701, 0.449, 0.4701, 0.3758, 0.4701, 0.3759, 0.4372, 0.449, 0.4372, 0.4491, 0.2231, 0.5223, 0.2231, 0.5222, 0.3302, 0.4491, 0.3301, 0.4492, 0.1161, 0.5223, 0.1161, 0.5223, 0.2231, 0.4491, 0.2231, 0.4492, 0.009013, 0.5224, 0.009047, 0.5223, 0.1161, 0.4492, 0.1161, 0.5953, 0.4702, 0.5221, 0.4701, 0.5222, 0.4372, 0.5953, 0.4373, 0.5953, 0.5031, 0.5221, 0.503, 0.5221, 0.4701, 0.5953, 0.4702, 0.5953, 0.536, 0.5221, 0.5359, 0.5221, 0.503, 0.5953, 0.5031, 0.5953, 0.5689, 0.5221, 0.5688, 0.5221, 0.5359, 0.5953, 0.536, 0.5952, 0.6018, 0.5221, 0.6017, 0.5221, 0.5688, 0.5953, 0.5689, 0.5952, 0.6347, 0.5221, 0.6346, 0.5221, 0.6017, 0.5952, 0.6018, 0.5952, 0.6676, 0.5221, 0.6675, 0.5221, 0.6346, 0.5952, 0.6347, 0.5952, 0.7005, 0.522, 0.7004, 0.5221, 0.6675, 0.5952, 0.6676, 0.4492, 0.0002887, 0.5224, 0.0003231, 0.5224, 0.009047, 0.4492, 0.009013, 0.4487, 0.9904, 0.5219, 0.9904, 0.5219, 0.9999, 0.4487, 0.9998, 0.4491, 0.3301, 0.5222, 0.3302, 0.5222, 0.4372, 0.449, 0.4372, 0.4488, 0.8937, 0.5219, 0.8937, 0.5219, 0.9904, 0.4487, 0.9904, 0.3025, 0.8936, 0.3756, 0.8937, 0.3756, 0.9903, 0.3024, 0.9903, 0.3756, 0.8937, 0.4488, 0.8937, 0.4487, 0.9904, 0.3756, 0.9903, 0.5219, 0.8937, 0.5951, 0.8938, 0.5951, 0.9904, 0.5219, 0.9904, 0.0002799, 0.5686, 0.0002953, 0.5357, 0.01005, 0.5357, 0.01003, 0.5686, 0.5951, 0.8938, 0.6049, 0.8938, 0.6048, 0.9904, 0.5951, 0.9904, 0.5952, 0.7005, 0.6049, 0.7005, 0.6049, 0.7971, 0.5951, 0.7971, 0.5951, 0.7971, 0.6049, 0.7971, 0.6049, 0.8938, 0.5951, 0.8938, 0.0003107, 0.5028, 0.0003261, 0.4699, 0.01008, 0.4699, 0.01006, 0.5028, 0.0002953, 0.5357, 0.0003107, 0.5028, 0.01006, 0.5028, 0.01005, 0.5357, 0.522, 0.7004, 0.5952, 0.7005, 0.5951, 0.7971, 0.522, 0.7971, 0.522, 0.7971, 0.5951, 0.7971, 0.5951, 0.8938, 0.5219, 0.8937, 0.3757, 0.7003, 0.4489, 0.7004, 0.4488, 0.797, 0.3757, 0.797, 0.3757, 0.797, 0.4488, 0.797, 0.4488, 0.8937, 0.3756, 0.8937, 0.3026, 0.7003, 0.3757, 0.7003, 0.3757, 0.797, 0.3025, 0.797, 0.3025, 0.797, 0.3757, 0.797, 0.3756, 0.8937, 0.3025, 0.8936, 0.4489, 0.7004, 0.522, 0.7004, 0.522, 0.7971, 0.4488, 0.797, 0.4488, 0.797, 0.522, 0.7971, 0.5219, 0.8937, 0.4488, 0.8937, 0.0003261, 0.4699, 0.0003416, 0.437, 0.01009, 0.437, 0.01008, 0.4699, 0.0833, 0.33, 0.08325, 0.437, 0.01009, 0.437, 0.01014, 0.3299, 0.08299, 0.9902, 0.08298, 0.9997, 0.009829, 0.9996, 0.009834, 0.9902, 0.08345, 0.0001167, 0.08345, 0.008841, 0.01029, 0.008806, 0.0103, 8.237e-05, 0.0103, 8.237e-05, 0.01029, 0.008806, 0.0005407, 0.008802, 0.0005448, 7.779e-05, 0.2298, 0.0001854, 0.2298, 0.008909, 0.1566, 0.008875, 0.1566, 0.000151, 0.2293, 0.9903, 0.2293, 0.9997, 0.1561, 0.9997, 0.1561, 0.9902, 0.2296, 0.33, 0.2296, 0.4371, 0.1564, 0.437, 0.1564, 0.33, 0.08312, 0.7002, 0.08314, 0.6673, 0.1563, 0.6673, 0.1563, 0.7002, 0.08314, 0.6673, 0.08315, 0.6344, 0.1563, 0.6344, 0.1563, 0.6673, 0.08315, 0.6344, 0.08317, 0.6015, 0.1563, 0.6015, 0.1563, 0.6344, 0.08317, 0.6015, 0.08318, 0.5686, 0.1563, 0.5686, 0.1563, 0.6015, 0.08318, 0.5686, 0.0832, 0.5357, 0.1564, 0.5357, 0.1563, 0.5686, 0.0832, 0.5357, 0.08321, 0.5028, 0.1564, 0.5028, 0.1564, 0.5357, 0.08321, 0.5028, 0.08323, 0.4699, 0.1564, 0.4699, 0.1564, 0.5028, 0.08323, 0.4699, 0.08325, 0.437, 0.1564, 0.437, 0.1564, 0.4699, 0.2298, 0.008909, 0.2297, 0.116, 0.1565, 0.1159, 0.1566, 0.008875, 0.2297, 0.116, 0.2297, 0.223, 0.1565, 0.223, 0.1565, 0.1159, 0.2297, 0.223, 0.2296, 0.33, 0.1564, 0.33, 0.1565, 0.223, 0.08345, 0.008841, 0.0834, 0.1159, 0.01024, 0.1159, 0.01029, 0.008806, 0.0834, 0.1159, 0.08335, 0.2229, 0.01019, 0.2229, 0.01024, 0.1159, 0.08335, 0.2229, 0.0833, 0.33, 0.01014, 0.3299, 0.01019, 0.2229, 0.01029, 0.008806, 0.01024, 0.1159, 0.000491, 0.1158, 0.0005407, 0.008802, 0.01024, 0.1159, 0.01019, 0.2229, 0.0004412, 0.2229, 0.000491, 0.1158, 0.01019, 0.2229, 0.01014, 0.3299, 0.0003914, 0.3299, 0.0004412, 0.2229, 0.3028, 0.223, 0.3028, 0.3301, 0.2296, 0.33, 0.2297, 0.223, 0.3029, 0.116, 0.3028, 0.223, 0.2297, 0.223, 0.2297, 0.116, 0.3029, 0.008944, 0.3029, 0.116, 0.2297, 0.116, 0.2298, 0.008909, 0.3028, 0.3301, 0.3027, 0.4371, 0.2296, 0.4371, 0.2296, 0.33, 0.3024, 0.9903, 0.3024, 0.9998, 0.2293, 0.9997, 0.2293, 0.9903, 0.3029, 0.0002199, 0.3029, 0.008944, 0.2298, 0.008909, 0.2298, 0.0001854, 0.1563, 0.7002, 0.1563, 0.6673, 0.2294, 0.6674, 0.2294, 0.7003, 0.1563, 0.6673, 0.1563, 0.6344, 0.2295, 0.6345, 0.2294, 0.6674, 0.1563, 0.6344, 0.1563, 0.6015, 0.2295, 0.6016, 0.2295, 0.6345, 0.1563, 0.6015, 0.1563, 0.5686, 0.2295, 0.5687, 0.2295, 0.6016, 0.1563, 0.5686, 0.1564, 0.5357, 0.2295, 0.5358, 0.2295, 0.5687, 0.1564, 0.5357, 0.1564, 0.5028, 0.2295, 0.5029, 0.2295, 0.5358, 0.1564, 0.5028, 0.1564, 0.4699, 0.2295, 0.47, 0.2295, 0.5029, 0.1564, 0.4699, 0.1564, 0.437, 0.2296, 0.4371, 0.2295, 0.47, 0.1565, 0.223, 0.1564, 0.33, 0.0833, 0.33, 0.08335, 0.2229, 0.1565, 0.1159, 0.1565, 0.223, 0.08335, 0.2229, 0.0834, 0.1159, 0.1566, 0.008875, 0.1565, 0.1159, 0.0834, 0.1159, 0.08345, 0.008841, 0.01008, 0.4699, 0.01009, 0.437, 0.08325, 0.437, 0.08323, 0.4699, 0.01006, 0.5028, 0.01008, 0.4699, 0.08323, 0.4699, 0.08321, 0.5028, 0.01005, 0.5357, 0.01006, 0.5028, 0.08321, 0.5028, 0.0832, 0.5357, 0.01003, 0.5686, 0.01005, 0.5357, 0.0832, 0.5357, 0.08318, 0.5686, 0.01002, 0.6015, 0.01003, 0.5686, 0.08318, 0.5686, 0.08317, 0.6015, 0.01, 0.6344, 0.01002, 0.6015, 0.08317, 0.6015, 0.08315, 0.6344, 0.009985, 0.6673, 0.01, 0.6344, 0.08315, 0.6344, 0.08314, 0.6673, 0.00997, 0.7002, 0.009985, 0.6673, 0.08314, 0.6673, 0.08312, 0.7002, 0.1566, 0.000151, 0.1566, 0.008875, 0.08345, 0.008841, 0.08345, 0.0001167, 0.1561, 0.9902, 0.1561, 0.9997, 0.08298, 0.9997, 0.08299, 0.9902, 0.1564, 0.33, 0.1564, 0.437, 0.08325, 0.437, 0.0833, 0.33, 0.1562, 0.8936, 0.1561, 0.9902, 0.08299, 0.9902, 0.08303, 0.8935, 0.3025, 0.8936, 0.3024, 0.9903, 0.2293, 0.9903, 0.2293, 0.8936, 0.2293, 0.8936, 0.2293, 0.9903, 0.1561, 0.9902, 0.1562, 0.8936, 0.08303, 0.8935, 0.08299, 0.9902, 0.009834, 0.9902, 0.009879, 0.8935, 0.009879, 0.8935, 0.009834, 0.9902, 8.223e-05, 0.9901, 0.0001275, 0.8935, 0.00997, 0.7002, 0.009924, 0.7968, 0.0001729, 0.7968, 0.0002182, 0.7002, 0.009924, 0.7968, 0.009879, 0.8935, 0.0001275, 0.8935, 0.0001729, 0.7968, 0.08312, 0.7002, 0.08308, 0.7969, 0.009924, 0.7968, 0.00997, 0.7002, 0.08308, 0.7969, 0.08303, 0.8935, 0.009879, 0.8935, 0.009924, 0.7968, 0.2294, 0.7003, 0.2294, 0.7969, 0.1562, 0.7969, 0.1563, 0.7002, 0.2294, 0.7969, 0.2293, 0.8936, 0.1562, 0.8936, 0.1562, 0.7969, 0.3026, 0.7003, 0.3025, 0.797, 0.2294, 0.7969, 0.2294, 0.7003, 0.3025, 0.797, 0.3025, 0.8936, 0.2293, 0.8936, 0.2294, 0.7969, 0.1563, 0.7002, 0.1562, 0.7969, 0.08308, 0.7969, 0.08312, 0.7002, 0.1562, 0.7969, 0.1562, 0.8936, 0.08303, 0.8935, 0.08308, 0.7969])
me_plane.materials.append(mat_floor)
me_plane.use_remesh_preserve_volume = False
me_plane.use_remesh_preserve_attributes = False
me_plane.use_mirror_vertex_groups = False
me_plane.update()
me_sphere = bpy.data.meshes.new('Sphere')
me_sphere.from_pydata([(0.03806, 0.1913, 0.9808), (0.07466, 0.3753, 0.9239), (0.1084, 0.5449, 0.8315), (0.1379, 0.6935, 0.7071), (0.1622, 0.8155, 0.5556), (0.1802, 0.9061, 0.3827), (0.1913, 0.9619, 0.1951), (0.1951, 0.9808, 7.55e-08), (0.1913, 0.9619, -0.1951), (0.1802, 0.9061, -0.3827), (0.1622, 0.8155, -0.5556), (0.1379, 0.6935, -0.7071), (0.1084, 0.5449, -0.8315), (0.07466, 0.3753, -0.9239), (0.03806, 0.1913, -0.9808), (0.07466, 0.1802, 0.9808), (0.1464, 0.3536, 0.9239), (0.2126, 0.5133, 0.8315), (0.2706, 0.6533, 0.7071), (0.3182, 0.7682, 0.5556), (0.3536, 0.8536, 0.3827), (0.3753, 0.9061, 0.1951), (0.3827, 0.9239, 7.55e-08), (0.3753, 0.9061, -0.1951), (0.3536, 0.8536, -0.3827), (0.3182, 0.7682, -0.5556), (0.2706, 0.6533, -0.7071), (0.2126, 0.5133, -0.8315), (0.1464, 0.3536, -0.9239), (0.07466, 0.1802, -0.9808), (0.1084, 0.1622, 0.9808), (0.2126, 0.3182, 0.9239), (0.3087, 0.4619, 0.8315), (0.3928, 0.5879, 0.7071), (0.4619, 0.6913, 0.5556), (0.5133, 0.7682, 0.3827), (0.5449, 0.8155, 0.1951), (0.5556, 0.8315, 7.55e-08), (0.5449, 0.8155, -0.1951), (0.5133, 0.7682, -0.3827), (0.4619, 0.6913, -0.5556), (0.3928, 0.5879, -0.7071), (0.3087, 0.4619, -0.8315), (0.2126, 0.3182, -0.9239), (0.1084, 0.1622, -0.9808), (0.1379, 0.1379, 0.9808), (0.2706, 0.2706, 0.9239), (0.3928, 0.3928, 0.8315), (0.5, 0.5, 0.7071), (0.5879, 0.5879, 0.5556), (0.6533, 0.6533, 0.3827), (0.6935, 0.6935, 0.1951), (0.7071, 0.7071, 7.55e-08), (0.6935, 0.6935, -0.1951), (0.6533, 0.6533, -0.3827), (0.5879, 0.5879, -0.5556), (0.5, 0.5, -0.7071), (0.3928, 0.3928, -0.8315), (0.2706, 0.2706, -0.9239), (0.1379, 0.1379, -0.9808), (0.1622, 0.1084, 0.9808), (0.3182, 0.2126, 0.9239), (0.4619, 0.3087, 0.8315), (0.5879, 0.3928, 0.7071), (0.6913, 0.4619, 0.5556), (0.7682, 0.5133, 0.3827), (0.8155, 0.5449, 0.1951), (0.8315, 0.5556, 7.55e-08), (0.8155, 0.5449, -0.1951), (0.7682, 0.5133, -0.3827), (0.6913, 0.4619, -0.5556), (0.5879, 0.3928, -0.7071), (0.4619, 0.3087, -0.8315), (0.3182, 0.2126, -0.9239), (0.1622, 0.1084, -0.9808), (0.0, -3.258e-07, -1.0), (0.1802, 0.07466, 0.9808), (0.3536, 0.1464, 0.9239), (0.5133, 0.2126, 0.8315), (0.6533, 0.2706, 0.7071), (0.7682, 0.3182, 0.5556), (0.8536, 0.3536, 0.3827), (0.9061, 0.3753, 0.1951), (0.9239, 0.3827, 7.55e-08), (0.9061, 0.3753, -0.1951), (0.8536, 0.3536, -0.3827), (0.7682, 0.3182, -0.5556), (0.6533, 0.2706, -0.7071), (0.5133, 0.2126, -0.8315), (0.3536, 0.1464, -0.9239), (0.1802, 0.07466, -0.9808), (0.1913, 0.03806, 0.9808), (0.3753, 0.07466, 0.9239), (0.5449, 0.1084, 0.8315), (0.6935, 0.1379, 0.7071), (0.8155, 0.1622, 0.5556), (0.9061, 0.1802, 0.3827), (0.9619, 0.1913, 0.1951), (0.9808, 0.1951, 7.55e-08), (0.9619, 0.1913, -0.1951), (0.9061, 0.1802, -0.3827), (0.8155, 0.1622, -0.5556), (0.6935, 0.1379, -0.7071), (0.5449, 0.1084, -0.8315), (0.3753, 0.07466, -0.9239), (0.1913, 0.03806, -0.9808), (0.1951, -3.266e-07, 0.9808), (0.3827, -3.192e-07, 0.9239), (0.5556, -3.117e-07, 0.8315), (0.7071, -3.192e-07, 0.7071), (0.8315, -3.341e-07, 0.5556), (0.9239, -2.745e-07, 0.3827), (0.9808, -3.937e-07, 0.1951), (1.0, -3.788e-07, 7.55e-08), (0.9808, -3.937e-07, -0.1951), (0.9239, -2.298e-07, -0.3827), (0.8315, -3.341e-07, -0.5556), (0.7071, -3.192e-07, -0.7071), (0.5556, -3.415e-07, -0.8315), (0.3827, -3.043e-07, -0.9239), (0.1951, -3.08e-07, -0.9808), (0.1913, -0.03806, 0.9808), (0.3753, -0.07466, 0.9239), (0.5449, -0.1084, 0.8315), (0.6935, -0.138, 0.7071), (0.8155, -0.1622, 0.5556), (0.9061, -0.1802, 0.3827), (0.9619, -0.1913, 0.1951), (0.9808, -0.1951, 7.55e-08), (0.9619, -0.1913, -0.1951), (0.9061, -0.1802, -0.3827), (0.8155, -0.1622, -0.5556), (0.6935, -0.138, -0.7071), (0.5449, -0.1084, -0.8315), (0.3753, -0.07466, -0.9239), (0.1913, -0.03806, -0.9808), (0.1802, -0.07466, 0.9808), (0.3536, -0.1464, 0.9239), (0.5133, -0.2126, 0.8315), (0.6533, -0.2706, 0.7071), (0.7682, -0.3182, 0.5556), (0.8536, -0.3536, 0.3827), (0.9061, -0.3753, 0.1951), (0.9239, -0.3827, 7.55e-08), (0.9061, -0.3753, -0.1951), (0.8536, -0.3536, -0.3827), (0.7682, -0.3182, -0.5556), (0.6533, -0.2706, -0.7071), (0.5133, -0.2126, -0.8315), (0.3536, -0.1464, -0.9239), (0.1802, -0.07466, -0.9808), (0.1622, -0.1084, 0.9808), (0.3182, -0.2126, 0.9239), (0.4619, -0.3087, 0.8315), (0.5879, -0.3928, 0.7071), (0.6913, -0.4619, 0.5556), (0.7682, -0.5133, 0.3827), (0.8155, -0.5449, 0.1951), (0.8315, -0.5556, 7.55e-08), (0.8155, -0.5449, -0.1951), (0.7682, -0.5133, -0.3827), (0.6913, -0.4619, -0.5556), (0.5879, -0.3928, -0.7071), (0.4619, -0.3087, -0.8315), (0.3182, -0.2126, -0.9239), (0.1622, -0.1084, -0.9808), (0.1379, -0.138, 0.9808), (0.2706, -0.2706, 0.9239), (0.3928, -0.3928, 0.8315), (0.5, -0.5, 0.7071), (0.5879, -0.5879, 0.5556), (0.6533, -0.6533, 0.3827), (0.6935, -0.6935, 0.1951), (0.7071, -0.7071, 7.55e-08), (0.6935, -0.6935, -0.1951), (0.6533, -0.6533, -0.3827), (0.5879, -0.5879, -0.5556), (0.5, -0.5, -0.7071), (0.3928, -0.3928, -0.8315), (0.2706, -0.2706, -0.9239), (0.1379, -0.138, -0.9808), (0.1084, -0.1622, 0.9808), (0.2126, -0.3182, 0.9239), (0.3087, -0.4619, 0.8315), (0.3928, -0.5879, 0.7071), (0.4619, -0.6913, 0.5556), (0.5133, -0.7682, 0.3827), (0.5449, -0.8155, 0.1951), (0.5556, -0.8315, 7.55e-08), (0.5449, -0.8155, -0.1951), (0.5133, -0.7682, -0.3827), (0.4619, -0.6913, -0.5556), (0.3928, -0.5879, -0.7071), (0.3087, -0.4619, -0.8315), (0.2126, -0.3182, -0.9239), (0.1084, -0.1622, -0.9808), (0.07466, -0.1802, 0.9808), (0.1464, -0.3536, 0.9239), (0.2126, -0.5133, 0.8315), (0.2706, -0.6533, 0.7071), (0.3182, -0.7682, 0.5556), (0.3536, -0.8536, 0.3827), (0.3753, -0.9061, 0.1951), (0.3827, -0.9239, 7.55e-08), (0.3753, -0.9061, -0.1951), (0.3536, -0.8536, -0.3827), (0.3182, -0.7682, -0.5556), (0.2706, -0.6533, -0.7071), (0.2126, -0.5133, -0.8315), (0.1464, -0.3536, -0.9239), (0.07466, -0.1802, -0.9808), (0.03806, -0.1913, 0.9808), (0.07466, -0.3753, 0.9239), (0.1084, -0.5449, 0.8315), (0.1379, -0.6935, 0.7071), (0.1622, -0.8155, 0.5556), (0.1802, -0.9061, 0.3827), (0.1913, -0.9619, 0.1951), (0.1951, -0.9808, 7.55e-08), (0.1913, -0.9619, -0.1951), (0.1802, -0.9061, -0.3827), (0.1622, -0.8155, -0.5556), (0.1379, -0.6935, -0.7071), (0.1084, -0.5449, -0.8315), (0.07466, -0.3753, -0.9239), (0.03806, -0.1913, -0.9808), (-7.212e-09, -0.1951, 0.9808), (4.122e-08, -0.3827, 0.9239), (2.632e-08, -0.5556, 0.8315), (-2.584e-08, -0.7071, 0.7071), (-8.544e-08, -0.8315, 0.5556), (6.357e-08, -0.9239, 0.3827), (-8.544e-08, -0.9808, 0.1951), (-1.003e-07, -1.0, 7.55e-08), (-8.544e-08, -0.9808, -0.1951), (6.357e-08, -0.9239, -0.3827), (-8.544e-08, -0.8315, -0.5556), (-2.584e-08, -0.7071, -0.7071), (-1.094e-08, -0.5556, -0.8315), (3.964e-09, -0.3827, -0.9239), (3.964e-09, -0.1951, -0.9808), (-0.03806, -0.1913, 0.9808), (-0.07466, -0.3753, 0.9239), (-0.1084, -0.5449, 0.8315), (-0.1379, -0.6935, 0.7071), (-0.1622, -0.8155, 0.5556), (-0.1802, -0.9061, 0.3827), (-0.1913, -0.9619, 0.1951), (-0.1951, -0.9808, 7.55e-08), (-0.1913, -0.9619, -0.1951), (-0.1802, -0.9061, -0.3827), (-0.1622, -0.8155, -0.5556), (-0.1379, -0.6935, -0.7071), (-0.1084, -0.5449, -0.8315), (-0.07466, -0.3753, -0.9239), (-0.03806, -0.1913, -0.9808), (-0.07466, -0.1802, 0.9808), (-0.1464, -0.3536, 0.9239), (-0.2126, -0.5133, 0.8315), (-0.2706, -0.6533, 0.7071), (-0.3182, -0.7682, 0.5556), (-0.3536, -0.8536, 0.3827), (-0.3753, -0.9061, 0.1951), (-0.3827, -0.9239, 7.55e-08), (-0.3753, -0.9061, -0.1951), (-0.3536, -0.8536, -0.3827), (-0.3182, -0.7682, -0.5556), (-0.2706, -0.6533, -0.7071), (-0.2126, -0.5133, -0.8315), (-0.1464, -0.3536, -0.9239), (-0.07466, -0.1802, -0.9808), (-1.81e-07, -5.968e-07, 1.0), (-0.1084, -0.1622, 0.9808), (-0.2126, -0.3182, 0.9239), (-0.3087, -0.4619, 0.8315), (-0.3928, -0.5879, 0.7071), (-0.4619, -0.6913, 0.5556), (-0.5133, -0.7682, 0.3827), (-0.5449, -0.8155, 0.1951), (-0.5556, -0.8315, 7.55e-08), (-0.5449, -0.8155, -0.1951), (-0.5133, -0.7682, -0.3827), (-0.4619, -0.6913, -0.5556), (-0.3928, -0.5879, -0.7071), (-0.3087, -0.4619, -0.8315), (-0.2126, -0.3182, -0.9239), (-0.1084, -0.1622, -0.9808), (-0.1379, -0.138, 0.9808), (-0.2706, -0.2706, 0.9239), (-0.3928, -0.3928, 0.8315), (-0.5, -0.5, 0.7071), (-0.5879, -0.5879, 0.5556), (-0.6533, -0.6533, 0.3827), (-0.6935, -0.6935, 0.1951), (-0.7071, -0.7071, 7.55e-08), (-0.6935, -0.6935, -0.1951), (-0.6533, -0.6533, -0.3827), (-0.5879, -0.5879, -0.5556), (-0.5, -0.5, -0.7071), (-0.3928, -0.3928, -0.8315), (-0.2706, -0.2706, -0.9239), (-0.1379, -0.1379, -0.9808), (-0.1622, -0.1084, 0.9808), (-0.3182, -0.2126, 0.9239), (-0.4619, -0.3087, 0.8315), (-0.5879, -0.3928, 0.7071), (-0.6913, -0.4619, 0.5556), (-0.7682, -0.5133, 0.3827), (-0.8155, -0.5449, 0.1951), (-0.8315, -0.5556, 7.55e-08), (-0.8155, -0.5449, -0.1951), (-0.7682, -0.5133, -0.3827), (-0.6913, -0.4619, -0.5556), (-0.5879, -0.3928, -0.7071), (-0.4619, -0.3087, -0.8315), (-0.3182, -0.2126, -0.9239), (-0.1622, -0.1084, -0.9808), (-0.1802, -0.07466, 0.9808), (-0.3536, -0.1464, 0.9239), (-0.5133, -0.2126, 0.8315), (-0.6533, -0.2706, 0.7071), (-0.7682, -0.3182, 0.5556), (-0.8536, -0.3536, 0.3827), (-0.9061, -0.3753, 0.1951), (-0.9239, -0.3827, 7.55e-08), (-0.9061, -0.3753, -0.1951), (-0.8536, -0.3536, -0.3827), (-0.7682, -0.3182, -0.5556), (-0.6533, -0.2706, -0.7071), (-0.5133, -0.2126, -0.8315), (-0.3536, -0.1464, -0.9239), (-0.1802, -0.07466, -0.9808), (-0.1913, -0.03806, 0.9808), (-0.3753, -0.07466, 0.9239), (-0.5449, -0.1084, 0.8315), (-0.6935, -0.1379, 0.7071), (-0.8155, -0.1622, 0.5556), (-0.9061, -0.1802, 0.3827), (-0.9619, -0.1913, 0.1951), (-0.9808, -0.1951, 7.55e-08), (-0.9619, -0.1913, -0.1951), (-0.9061, -0.1802, -0.3827), (-0.8155, -0.1622, -0.5556), (-0.6935, -0.1379, -0.7071), (-0.5449, -0.1084, -0.8315), (-0.3753, -0.07466, -0.9239), (-0.1913, -0.03806, -0.9808), (-0.1951, -3.117e-07, 0.9808), (-0.3827, -2.819e-07, 0.9239), (-0.5556, -2.819e-07, 0.8315), (-0.7071, -1.851e-07, 0.7071), (-0.8315, -1.404e-07, 0.5556), (-0.9239, -3.192e-07, 0.3827), (-0.9808, -9.567e-08, 0.1951), (-1.0, -1.404e-07, 7.55e-08), (-0.9808, -9.567e-08, -0.1951), (-0.9239, -3.192e-07, -0.3827), (-0.8315, -1.404e-07, -0.5556), (-0.7071, -1.851e-07, -0.7071), (-0.5556, -2.596e-07, -0.8315), (-0.3827, -2.521e-07, -0.9239), (-0.1951, -3.155e-07, -0.9808), (-0.1913, 0.03806, 0.9808), (-0.3753, 0.07466, 0.9239), (-0.5449, 0.1084, 0.8315), (-0.6935, 0.1379, 0.7071), (-0.8155, 0.1622, 0.5556), (-0.9061, 0.1802, 0.3827), (-0.9619, 0.1913, 0.1951), (-0.9808, 0.1951, 7.55e-08), (-0.9619, 0.1913, -0.1951), (-0.9061, 0.1802, -0.3827), (-0.8155, 0.1622, -0.5556), (-0.6935, 0.1379, -0.7071), (-0.5449, 0.1084, -0.8315), (-0.3753, 0.07466, -0.9239), (-0.1913, 0.03806, -0.9808), (-0.1802, 0.07466, 0.9808), (-0.3536, 0.1464, 0.9239), (-0.5133, 0.2126, 0.8315), (-0.6533, 0.2706, 0.7071), (-0.7682, 0.3182, 0.5556), (-0.8536, 0.3536, 0.3827), (-0.9061, 0.3753, 0.1951), (-0.9239, 0.3827, 7.55e-08), (-0.9061, 0.3753, -0.1951), (-0.8536, 0.3536, -0.3827), (-0.7682, 0.3182, -0.5556), (-0.6533, 0.2706, -0.7071), (-0.5133, 0.2126, -0.8315), (-0.3536, 0.1464, -0.9239), (-0.1802, 0.07466, -0.9808), (-0.1622, 0.1084, 0.9808), (-0.3182, 0.2126, 0.9239), (-0.4619, 0.3087, 0.8315), (-0.5879, 0.3928, 0.7071), (-0.6913, 0.4619, 0.5556), (-0.7682, 0.5133, 0.3827), (-0.8155, 0.5449, 0.1951), (-0.8315, 0.5556, 7.55e-08), (-0.8155, 0.5449, -0.1951), (-0.7682, 0.5133, -0.3827), (-0.6913, 0.4619, -0.5556), (-0.5879, 0.3928, -0.7071), (-0.4619, 0.3087, -0.8315), (-0.3182, 0.2126, -0.9239), (-0.1622, 0.1084, -0.9808), (-0.1379, 0.1379, 0.9808), (-0.2706, 0.2706, 0.9239), (-0.3928, 0.3928, 0.8315), (-0.5, 0.5, 0.7071), (-0.5879, 0.5879, 0.5556), (-0.6533, 0.6533, 0.3827), (-0.6935, 0.6935, 0.1951), (-0.7071, 0.7071, 7.55e-08), (-0.6935, 0.6935, -0.1951), (-0.6533, 0.6533, -0.3827), (-0.5879, 0.5879, -0.5556), (-0.5, 0.5, -0.7071), (-0.3928, 0.3928, -0.8315), (-0.2706, 0.2706, -0.9239), (-0.1379, 0.1379, -0.9808), (-0.1084, 0.1622, 0.9808), (-0.2126, 0.3182, 0.9239), (-0.3087, 0.4619, 0.8315), (-0.3928, 0.5879, 0.7071), (-0.4619, 0.6913, 0.5556), (-0.5133, 0.7682, 0.3827), (-0.5449, 0.8155, 0.1951), (-0.5556, 0.8315, 7.55e-08), (-0.5449, 0.8155, -0.1951), (-0.5133, 0.7682, -0.3827), (-0.4619, 0.6913, -0.5556), (-0.3928, 0.5879, -0.7071), (-0.3087, 0.4619, -0.8315), (-0.2126, 0.3182, -0.9239), (-0.1084, 0.1622, -0.9808), (-0.07466, 0.1802, 0.9808), (-0.1464, 0.3536, 0.9239), (-0.2126, 0.5133, 0.8315), (-0.2706, 0.6533, 0.7071), (-0.3182, 0.7682, 0.5556), (-0.3536, 0.8536, 0.3827), (-0.3753, 0.9061, 0.1951), (-0.3827, 0.9239, 7.55e-08), (-0.3753, 0.9061, -0.1951), (-0.3536, 0.8536, -0.3827), (-0.3182, 0.7682, -0.5556), (-0.2706, 0.6533, -0.7071), (-0.2126, 0.5133, -0.8315), (-0.1464, 0.3536, -0.9239), (-0.07466, 0.1802, -0.9808), (-0.03806, 0.1913, 0.9808), (-0.07466, 0.3753, 0.9239), (-0.1084, 0.5449, 0.8315), (-0.1379, 0.6935, 0.7071), (-0.1622, 0.8155, 0.5556), (-0.1802, 0.9061, 0.3827), (-0.1913, 0.9619, 0.1951), (-0.1951, 0.9808, 7.55e-08), (-0.1913, 0.9619, -0.1951), (-0.1802, 0.9061, -0.3827), (-0.1622, 0.8155, -0.5556), (-0.1379, 0.6935, -0.7071), (-0.1084, 0.5449, -0.8315), (-0.07466, 0.3753, -0.9239), (-0.03806, 0.1913, -0.9808), (3.749e-08, 0.1951, 0.9808), (7.847e-08, 0.3827, 0.9239), (1.083e-07, 0.5556, 0.8315), (1.53e-07, 0.7071, 0.7071), (2.722e-07, 0.8315, 0.5556), (6.357e-08, 0.9239, 0.3827), (2.573e-07, 0.9808, 0.1951), (2.722e-07, 1.0, 7.55e-08), (2.573e-07, 0.9808, -0.1951), (6.357e-08, 0.9239, -0.3827), (2.722e-07, 0.8315, -0.5556), (1.53e-07, 0.7071, -0.7071), (1.232e-07, 0.5556, -0.8315), (7.847e-08, 0.3827, -0.9239), (1.514e-08, 0.1951, -0.9808)], [], [(478, 477, 10, 11), (471, 470, 3, 4), (479, 478, 11, 12), (472, 471, 4, 5), (480, 479, 12, 13), (473, 472, 5, 6), (481, 480, 13, 14), (474, 473, 6, 7), (467, 271, 0), (75, 481, 14), (475, 474, 7, 8), (468, 467, 0, 1), (476, 475, 8, 9), (469, 468, 1, 2), (477, 476, 9, 10), (470, 469, 2, 3), (2, 1, 16, 17), (10, 9, 24, 25), (3, 2, 17, 18), (11, 10, 25, 26), (4, 3, 18, 19), (12, 11, 26, 27), (5, 4, 19, 20), (13, 12, 27, 28), (6, 5, 20, 21), (14, 13, 28, 29), (7, 6, 21, 22), (0, 271, 15), (75, 14, 29), (8, 7, 22, 23), (1, 0, 15, 16), (9, 8, 23, 24), (21, 20, 35, 36), (29, 28, 43, 44), (22, 21, 36, 37), (15, 271, 30), (75, 29, 44), (23, 22, 37, 38), (16, 15, 30, 31), (24, 23, 38, 39), (17, 16, 31, 32), (25, 24, 39, 40), (18, 17, 32, 33), (26, 25, 40, 41), (19, 18, 33, 34), (27, 26, 41, 42), (20, 19, 34, 35), (28, 27, 42, 43), (40, 39, 54, 55), (33, 32, 47, 48), (41, 40, 55, 56), (34, 33, 48, 49), (42, 41, 56, 57), (35, 34, 49, 50), (43, 42, 57, 58), (36, 35, 50, 51), (44, 43, 58, 59), (37, 36, 51, 52), (30, 271, 45), (75, 44, 59), (38, 37, 52, 53), (31, 30, 45, 46), (39, 38, 53, 54), (32, 31, 46, 47), (59, 58, 73, 74), (52, 51, 66, 67), (45, 271, 60), (75, 59, 74), (53, 52, 67, 68), (46, 45, 60, 61), (54, 53, 68, 69), (47, 46, 61, 62), (55, 54, 69, 70), (48, 47, 62, 63), (56, 55, 70, 71), (49, 48, 63, 64), (57, 56, 71, 72), (50, 49, 64, 65), (58, 57, 72, 73), (51, 50, 65, 66), (71, 70, 86, 87), (64, 63, 79, 80), (72, 71, 87, 88), (65, 64, 80, 81), (73, 72, 88, 89), (66, 65, 81, 82), (74, 73, 89, 90), (67, 66, 82, 83), (60, 271, 76), (75, 74, 90), (68, 67, 83, 84), (61, 60, 76, 77), (69, 68, 84, 85), (62, 61, 77, 78), (70, 69, 85, 86), (63, 62, 78, 79), (76, 271, 91), (75, 90, 105), (84, 83, 98, 99), (77, 76, 91, 92), (85, 84, 99, 100), (78, 77, 92, 93), (86, 85, 100, 101), (79, 78, 93, 94), (87, 86, 101, 102), (80, 79, 94, 95), (88, 87, 102, 103), (81, 80, 95, 96), (89, 88, 103, 104), (82, 81, 96, 97), (90, 89, 104, 105), (83, 82, 97, 98), (95, 94, 109, 110), (103, 102, 117, 118), (96, 95, 110, 111), (104, 103, 118, 119), (97, 96, 111, 112), (105, 104, 119, 120), (98, 97, 112, 113), (91, 271, 106), (75, 105, 120), (99, 98, 113, 114), (92, 91, 106, 107), (100, 99, 114, 115), (93, 92, 107, 108), (101, 100, 115, 116), (94, 93, 108, 109), (102, 101, 116, 117), (114, 113, 128, 129), (107, 106, 121, 122), (115, 114, 129, 130), (108, 107, 122, 123), (116, 115, 130, 131), (109, 108, 123, 124), (117, 116, 131, 132), (110, 109, 124, 125), (118, 117, 132, 133), (111, 110, 125, 126), (119, 118, 133, 134), (112, 111, 126, 127), (120, 119, 134, 135), (113, 112, 127, 128), (106, 271, 121), (75, 120, 135), (133, 132, 147, 148), (126, 125, 140, 141), (134, 133, 148, 149), (127, 126, 141, 142), (135, 134, 149, 150), (128, 127, 142, 143), (121, 271, 136), (75, 135, 150), (129, 128, 143, 144), (122, 121, 136, 137), (130, 129, 144, 145), (123, 122, 137, 138), (131, 130, 145, 146), (124, 123, 138, 139), (132, 131, 146, 147), (125, 124, 139, 140), (137, 136, 151, 152), (145, 144, 159, 160), (138, 137, 152, 153), (146, 145, 160, 161), (139, 138, 153, 154), (147, 146, 161, 162), (140, 139, 154, 155), (148, 147, 162, 163), (141, 140, 155, 156), (149, 148, 163, 164), (142, 141, 156, 157), (150, 149, 164, 165), (143, 142, 157, 158), (136, 271, 151), (75, 150, 165), (144, 143, 158, 159), (156, 155, 170, 171), (164, 163, 178, 179), (157, 156, 171, 172), (165, 164, 179, 180), (158, 157, 172, 173), (151, 271, 166), (75, 165, 180), (159, 158, 173, 174), (152, 151, 166, 167), (160, 159, 174, 175), (153, 152, 167, 168), (161, 160, 175, 176), (154, 153, 168, 169), (162, 161, 176, 177), (155, 154, 169, 170), (163, 162, 177, 178), (175, 174, 189, 190), (168, 167, 182, 183), (176, 175, 190, 191), (169, 168, 183, 184), (177, 176, 191, 192), (170, 169, 184, 185), (178, 177, 192, 193), (171, 170, 185, 186), (179, 178, 193, 194), (172, 171, 186, 187), (180, 179, 194, 195), (173, 172, 187, 188), (166, 271, 181), (75, 180, 195), (174, 173, 188, 189), (167, 166, 181, 182), (194, 193, 208, 209), (187, 186, 201, 202), (195, 194, 209, 210), (188, 187, 202, 203), (181, 271, 196), (75, 195, 210), (189, 188, 203, 204), (182, 181, 196, 197), (190, 189, 204, 205), (183, 182, 197, 198), (191, 190, 205, 206), (184, 183, 198, 199), (192, 191, 206, 207), (185, 184, 199, 200), (193, 192, 207, 208), (186, 185, 200, 201), (206, 205, 220, 221), (199, 198, 213, 214), (207, 206, 221, 222), (200, 199, 214, 215), (208, 207, 222, 223), (201, 200, 215, 216), (209, 208, 223, 224), (202, 201, 216, 217), (210, 209, 224, 225), (203, 202, 217, 218), (196, 271, 211), (75, 210, 225), (204, 203, 218, 219), (197, 196, 211, 212), (205, 204, 219, 220), (198, 197, 212, 213), (225, 224, 239, 240), (218, 217, 232, 233), (211, 271, 226), (75, 225, 240), (219, 218, 233, 234), (212, 211, 226, 227), (220, 219, 234, 235), (213, 212, 227, 228), (221, 220, 235, 236), (214, 213, 228, 229), (222, 221, 236, 237), (215, 214, 229, 230), (223, 222, 237, 238), (216, 215, 230, 231), (224, 223, 238, 239), (217, 216, 231, 232), (229, 228, 243, 244), (237, 236, 251, 252), (230, 229, 244, 245), (238, 237, 252, 253), (231, 230, 245, 246), (239, 238, 253, 254), (232, 231, 246, 247), (240, 239, 254, 255), (233, 232, 247, 248), (226, 271, 241), (75, 240, 255), (234, 233, 248, 249), (227, 226, 241, 242), (235, 234, 249, 250), (228, 227, 242, 243), (236, 235, 250, 251), (248, 247, 262, 263), (241, 271, 256), (75, 255, 270), (249, 248, 263, 264), (242, 241, 256, 257), (250, 249, 264, 265), (243, 242, 257, 258), (251, 250, 265, 266), (244, 243, 258, 259), (252, 251, 266, 267), (245, 244, 259, 260), (253, 252, 267, 268), (246, 245, 260, 261), (254, 253, 268, 269), (247, 246, 261, 262), (255, 254, 269, 270), (267, 266, 282, 283), (260, 259, 275, 276), (268, 267, 283, 284), (261, 260, 276, 277), (269, 268, 284, 285), (262, 261, 277, 278), (270, 269, 285, 286), (263, 262, 278, 279), (256, 271, 272), (75, 270, 286), (264, 263, 279, 280), (257, 256, 272, 273), (265, 264, 280, 281), (258, 257, 273, 274), (266, 265, 281, 282), (259, 258, 274, 275), (272, 271, 287), (75, 286, 301), (280, 279, 294, 295), (273, 272, 287, 288), (281, 280, 295, 296), (274, 273, 288, 289), (282, 281, 296, 297), (275, 274, 289, 290), (283, 282, 297, 298), (276, 275, 290, 291), (284, 283, 298, 299), (277, 276, 291, 292), (285, 284, 299, 300), (278, 277, 292, 293), (286, 285, 300, 301), (279, 278, 293, 294), (291, 290, 305, 306), (299, 298, 313, 314), (292, 291, 306, 307), (300, 299, 314, 315), (293, 292, 307, 308), (301, 300, 315, 316), (294, 293, 308, 309), (287, 271, 302), (75, 301, 316), (295, 294, 309, 310), (288, 287, 302, 303), (296, 295, 310, 311), (289, 288, 303, 304), (297, 296, 311, 312), (290, 289, 304, 305), (298, 297, 312, 313), (310, 309, 324, 325), (303, 302, 317, 318), (311, 310, 325, 326), (304, 303, 318, 319), (312, 311, 326, 327), (305, 304, 319, 320), (313, 312, 327, 328), (306, 305, 320, 321), (314, 313, 328, 329), (307, 306, 321, 322), (315, 314, 329, 330), (308, 307, 322, 323), (316, 315, 330, 331), (309, 308, 323, 324), (302, 271, 317), (75, 316, 331), (329, 328, 343, 344), (322, 321, 336, 337), (330, 329, 344, 345), (323, 322, 337, 338), (331, 330, 345, 346), (324, 323, 338, 339), (317, 271, 332), (75, 331, 346), (325, 324, 339, 340), (318, 317, 332, 333), (326, 325, 340, 341), (319, 318, 333, 334), (327, 326, 341, 342), (320, 319, 334, 335), (328, 327, 342, 343), (321, 320, 335, 336), (341, 340, 355, 356), (334, 333, 348, 349), (342, 341, 356, 357), (335, 334, 349, 350), (343, 342, 357, 358), (336, 335, 350, 351), (344, 343, 358, 359), (337, 336, 351, 352), (345, 344, 359, 360), (338, 337, 352, 353), (346, 345, 360, 361), (339, 338, 353, 354), (332, 271, 347), (75, 346, 361), (340, 339, 354, 355), (333, 332, 347, 348), (360, 359, 374, 375), (353, 352, 367, 368), (361, 360, 375, 376), (354, 353, 368, 369), (347, 271, 362), (75, 361, 376), (355, 354, 369, 370), (348, 347, 362, 363), (356, 355, 370, 371), (349, 348, 363, 364), (357, 356, 371, 372), (350, 349, 364, 365), (358, 357, 372, 373), (351, 350, 365, 366), (359, 358, 373, 374), (352, 351, 366, 367), (364, 363, 378, 379), (372, 371, 386, 387), (365, 364, 379, 380), (373, 372, 387, 388), (366, 365, 380, 381), (374, 373, 388, 389), (367, 366, 381, 382), (375, 374, 389, 390), (368, 367, 382, 383), (376, 375, 390, 391), (369, 368, 383, 384), (362, 271, 377), (75, 376, 391), (370, 369, 384, 385), (363, 362, 377, 378), (371, 370, 385, 386), (383, 382, 397, 398), (391, 390, 405, 406), (384, 383, 398, 399), (377, 271, 392), (75, 391, 406), (385, 384, 399, 400), (378, 377, 392, 393), (386, 385, 400, 401), (379, 378, 393, 394), (387, 386, 401, 402), (380, 379, 394, 395), (388, 387, 402, 403), (381, 380, 395, 396), (389, 388, 403, 404), (382, 381, 396, 397), (390, 389, 404, 405), (402, 401, 416, 417), (395, 394, 409, 410), (403, 402, 417, 418), (396, 395, 410, 411), (404, 403, 418, 419), (397, 396, 411, 412), (405, 404, 419, 420), (398, 397, 412, 413), (406, 405, 420, 421), (399, 398, 413, 414), (392, 271, 407), (75, 406, 421), (400, 399, 414, 415), (393, 392, 407, 408), (401, 400, 415, 416), (394, 393, 408, 409), (421, 420, 435, 436), (414, 413, 428, 429), (407, 271, 422), (75, 421, 436), (415, 414, 429, 430), (408, 407, 422, 423), (416, 415, 430, 431), (409, 408, 423, 424), (417, 416, 431, 432), (410, 409, 424, 425), (418, 417, 432, 433), (411, 410, 425, 426), (419, 418, 433, 434), (412, 411, 426, 427), (420, 419, 434, 435), (413, 412, 427, 428), (425, 424, 439, 440), (433, 432, 447, 448), (426, 425, 440, 441), (434, 433, 448, 449), (427, 426, 441, 442), (435, 434, 449, 450), (428, 427, 442, 443), (436, 435, 450, 451), (429, 428, 443, 444), (422, 271, 437), (75, 436, 451), (430, 429, 444, 445), (423, 422, 437, 438), (431, 430, 445, 446), (424, 423, 438, 439), (432, 431, 446, 447), (444, 443, 458, 459), (437, 271, 452), (75, 451, 466), (445, 444, 459, 460), (438, 437, 452, 453), (446, 445, 460, 461), (439, 438, 453, 454), (447, 446, 461, 462), (440, 439, 454, 455), (448, 447, 462, 463), (441, 440, 455, 456), (449, 448, 463, 464), (442, 441, 456, 457), (450, 449, 464, 465), (443, 442, 457, 458), (451, 450, 465, 466), (463, 462, 477, 478), (456, 455, 470, 471), (464, 463, 478, 479), (457, 456, 471, 472), (465, 464, 479, 480), (458, 457, 472, 473), (466, 465, 480, 481), (459, 458, 473, 474), (452, 271, 467), (75, 466, 481), (460, 459, 474, 475), (453, 452, 467, 468), (461, 460, 475, 476), (454, 453, 468, 469), (462, 461, 476, 477), (455, 454, 469, 470)])
me_sphere.polygons.foreach_set('use_smooth', [True] * 512)
_uv = me_sphere.uv_layers.new(name='UVMap')
_uv.uv.foreach_set('vector', [0.1931, 0.3314, 0.209, 0.309, 0.2267, 0.3223, 0.209, 0.3437, 0.2953, 0.1862, 0.3109, 0.1642, 0.3275, 0.1749, 0.3136, 0.1983, 0.176, 0.3555, 0.1931, 0.3314, 0.209, 0.3437, 0.1894, 0.3663, 0.2806, 0.2072, 0.2953, 0.1862, 0.3136, 0.1983, 0.2999, 0.2202, 0.1569, 0.3819, 0.176, 0.3555, 0.1894, 0.3663, 0.1669, 0.3903, 0.2664, 0.2275, 0.2806, 0.2072, 0.2999, 0.2202, 0.2863, 0.2412, 0.1353, 0.4113, 0.1569, 0.3819, 0.1669, 0.3903, 0.1408, 0.4162, 0.2523, 0.2475, 0.2664, 0.2275, 0.2863, 0.2412, 0.2724, 0.2615, 0.3672, 0.08593, 0.3911, 0.05402, 0.3733, 0.08968, 0.1104, 0.4439, 0.1353, 0.4113, 0.1408, 0.4162, 0.2382, 0.2675, 0.2523, 0.2475, 0.2724, 0.2615, 0.258, 0.2816, 0.3462, 0.1147, 0.3672, 0.08593, 0.3733, 0.08968, 0.3571, 0.1213, 0.2238, 0.2879, 0.2382, 0.2675, 0.258, 0.2816, 0.2429, 0.3017, 0.3276, 0.1405, 0.3462, 0.1147, 0.3571, 0.1213, 0.3419, 0.1494, 0.209, 0.309, 0.2238, 0.2879, 0.2429, 0.3017, 0.2267, 0.3223, 0.3109, 0.1642, 0.3276, 0.1405, 0.3419, 0.1494, 0.3275, 0.1749, 0.3419, 0.1494, 0.3571, 0.1213, 0.3688, 0.1265, 0.3572, 0.1568, 0.2267, 0.3223, 0.2429, 0.3017, 0.2617, 0.3167, 0.2439, 0.3371, 0.3275, 0.1749, 0.3419, 0.1494, 0.3572, 0.1568, 0.3453, 0.1841, 0.209, 0.3437, 0.2267, 0.3223, 0.2439, 0.3371, 0.2241, 0.3577, 0.3136, 0.1983, 0.3275, 0.1749, 0.3453, 0.1841, 0.333, 0.2092, 0.1894, 0.3663, 0.209, 0.3437, 0.2241, 0.3577, 0.2017, 0.3787, 0.2999, 0.2202, 0.3136, 0.1983, 0.333, 0.2092, 0.3203, 0.2325, 0.1669, 0.3903, 0.1894, 0.3663, 0.2017, 0.3787, 0.1758, 0.4002, 0.2863, 0.2412, 0.2999, 0.2202, 0.3203, 0.2325, 0.307, 0.2545, 0.1408, 0.4162, 0.1669, 0.3903, 0.1758, 0.4002, 0.1455, 0.4221, 0.2724, 0.2615, 0.2863, 0.2412, 0.307, 0.2545, 0.2929, 0.2757, 0.3733, 0.08968, 0.3911, 0.05402, 0.3801, 0.09243, 0.1104, 0.4439, 0.1408, 0.4162, 0.1455, 0.4221, 0.258, 0.2816, 0.2724, 0.2615, 0.2929, 0.2757, 0.2779, 0.2963, 0.3571, 0.1213, 0.3733, 0.08968, 0.3801, 0.09243, 0.3688, 0.1265, 0.2429, 0.3017, 0.258, 0.2816, 0.2779, 0.2963, 0.2617, 0.3167, 0.307, 0.2545, 0.3203, 0.2325, 0.342, 0.2442, 0.3289, 0.2679, 0.1455, 0.4221, 0.1758, 0.4002, 0.1834, 0.4116, 0.1492, 0.4287, 0.2929, 0.2757, 0.307, 0.2545, 0.3289, 0.2679, 0.3144, 0.2904, 0.3801, 0.09243, 0.3911, 0.05402, 0.3872, 0.09403, 0.1104, 0.4439, 0.1455, 0.4221, 0.1492, 0.4287, 0.2779, 0.2963, 0.2929, 0.2757, 0.3144, 0.2904, 0.2984, 0.3121, 0.3688, 0.1265, 0.3801, 0.09243, 0.3872, 0.09403, 0.3814, 0.1301, 0.2617, 0.3167, 0.2779, 0.2963, 0.2984, 0.3121, 0.2807, 0.3331, 0.3572, 0.1568, 0.3688, 0.1265, 0.3814, 0.1301, 0.3737, 0.1625, 0.2439, 0.3371, 0.2617, 0.3167, 0.2807, 0.3331, 0.2609, 0.3536, 0.3453, 0.1841, 0.3572, 0.1568, 0.3737, 0.1625, 0.3645, 0.192, 0.2241, 0.3577, 0.2439, 0.3371, 0.2609, 0.3536, 0.2385, 0.3735, 0.333, 0.2092, 0.3453, 0.1841, 0.3645, 0.192, 0.3539, 0.219, 0.2017, 0.3787, 0.2241, 0.3577, 0.2385, 0.3735, 0.2129, 0.393, 0.3203, 0.2325, 0.333, 0.2092, 0.3539, 0.219, 0.342, 0.2442, 0.1758, 0.4002, 0.2017, 0.3787, 0.2129, 0.393, 0.1834, 0.4116, 0.2609, 0.3536, 0.2807, 0.3331, 0.3002, 0.3514, 0.2777, 0.3722, 0.3645, 0.192, 0.3737, 0.1625, 0.3915, 0.1663, 0.3853, 0.1982, 0.2385, 0.3735, 0.2609, 0.3536, 0.2777, 0.3722, 0.252, 0.3916, 0.3539, 0.219, 0.3645, 0.192, 0.3853, 0.1982, 0.3766, 0.2278, 0.2129, 0.393, 0.2385, 0.3735, 0.252, 0.3916, 0.2227, 0.4092, 0.342, 0.2442, 0.3539, 0.219, 0.3766, 0.2278, 0.3657, 0.2555, 0.1834, 0.4116, 0.2129, 0.393, 0.2227, 0.4092, 0.1894, 0.4244, 0.3289, 0.2679, 0.342, 0.2442, 0.3657, 0.2555, 0.3526, 0.2815, 0.1492, 0.4287, 0.1834, 0.4116, 0.1894, 0.4244, 0.1518, 0.4361, 0.3144, 0.2904, 0.3289, 0.2679, 0.3526, 0.2815, 0.3375, 0.3061, 0.3872, 0.09403, 0.3911, 0.05402, 0.3946, 0.09438, 0.1104, 0.4439, 0.1492, 0.4287, 0.1518, 0.4361, 0.2984, 0.3121, 0.3144, 0.2904, 0.3375, 0.3061, 0.3201, 0.3294, 0.3814, 0.1301, 0.3872, 0.09403, 0.3946, 0.09438, 0.3948, 0.1318, 0.2807, 0.3331, 0.2984, 0.3121, 0.3201, 0.3294, 0.3002, 0.3514, 0.3737, 0.1625, 0.3814, 0.1301, 0.3948, 0.1318, 0.3915, 0.1663, 0.1518, 0.4361, 0.1894, 0.4244, 0.1936, 0.4386, 0.153, 0.444, 0.3375, 0.3061, 0.3526, 0.2815, 0.379, 0.2956, 0.3627, 0.323, 0.3946, 0.09438, 0.3911, 0.05402, 0.4022, 0.09341, 0.1104, 0.4439, 0.1518, 0.4361, 0.153, 0.444, 0.3201, 0.3294, 0.3375, 0.3061, 0.3627, 0.323, 0.3433, 0.3487, 0.3948, 0.1318, 0.3946, 0.09438, 0.4022, 0.09341, 0.4088, 0.1314, 0.3002, 0.3514, 0.3201, 0.3294, 0.3433, 0.3487, 0.3207, 0.3724, 0.3915, 0.1663, 0.3948, 0.1318, 0.4088, 0.1314, 0.4106, 0.1678, 0.2777, 0.3722, 0.3002, 0.3514, 0.3207, 0.3724, 0.2945, 0.3938, 0.3853, 0.1982, 0.3915, 0.1663, 0.4106, 0.1678, 0.4082, 0.2025, 0.252, 0.3916, 0.2777, 0.3722, 0.2945, 0.3938, 0.2647, 0.4125, 0.3766, 0.2278, 0.3853, 0.1982, 0.4082, 0.2025, 0.4019, 0.2353, 0.2227, 0.4092, 0.252, 0.3916, 0.2647, 0.4125, 0.231, 0.4277, 0.3657, 0.2555, 0.3766, 0.2278, 0.4019, 0.2353, 0.3921, 0.2663, 0.1894, 0.4244, 0.2227, 0.4092, 0.231, 0.4277, 0.1936, 0.4386, 0.3526, 0.2815, 0.3657, 0.2555, 0.3921, 0.2663, 0.379, 0.2956, 0.2647, 0.4125, 0.2945, 0.3938, 0.3114, 0.4191, 0.2762, 0.4367, 0.4019, 0.2353, 0.4082, 0.2025, 0.4334, 0.2043, 0.4303, 0.2411, 0.231, 0.4277, 0.2647, 0.4125, 0.2762, 0.4367, 0.2373, 0.4488, 0.3921, 0.2663, 0.4019, 0.2353, 0.4303, 0.2411, 0.422, 0.2766, 0.1936, 0.4386, 0.231, 0.4277, 0.2373, 0.4488, 0.1957, 0.4542, 0.379, 0.2956, 0.3921, 0.2663, 0.422, 0.2766, 0.409, 0.3103, 0.153, 0.444, 0.1936, 0.4386, 0.1957, 0.4542, 0.1529, 0.4522, 0.3627, 0.323, 0.379, 0.2956, 0.409, 0.3103, 0.3913, 0.3419, 0.4022, 0.09341, 0.3911, 0.05402, 0.4096, 0.09104, 0.1104, 0.4439, 0.153, 0.444, 0.1529, 0.4522, 0.3433, 0.3487, 0.3627, 0.323, 0.3913, 0.3419, 0.3691, 0.3709, 0.4088, 0.1314, 0.4022, 0.09341, 0.4096, 0.09104, 0.4232, 0.1286, 0.3207, 0.3724, 0.3433, 0.3487, 0.3691, 0.3709, 0.3424, 0.3968, 0.4106, 0.1678, 0.4088, 0.1314, 0.4232, 0.1286, 0.4311, 0.1666, 0.2945, 0.3938, 0.3207, 0.3724, 0.3424, 0.3968, 0.3114, 0.4191, 0.4082, 0.2025, 0.4106, 0.1678, 0.4311, 0.1666, 0.4334, 0.2043, 0.4096, 0.09104, 0.3911, 0.05402, 0.4167, 0.08722, 0.1104, 0.4439, 0.1529, 0.4522, 0.1511, 0.4606, 0.3691, 0.3709, 0.3913, 0.3419, 0.4244, 0.3633, 0.3982, 0.3971, 0.4232, 0.1286, 0.4096, 0.09104, 0.4167, 0.08722, 0.4378, 0.1231, 0.3424, 0.3968, 0.3691, 0.3709, 0.3982, 0.3971, 0.3659, 0.4263, 0.4311, 0.1666, 0.4232, 0.1286, 0.4378, 0.1231, 0.453, 0.162, 0.3114, 0.4191, 0.3424, 0.3968, 0.3659, 0.4263, 0.3282, 0.4495, 0.4334, 0.2043, 0.4311, 0.1666, 0.453, 0.162, 0.4614, 0.2029, 0.2762, 0.4367, 0.3114, 0.4191, 0.3282, 0.4495, 0.2859, 0.4654, 0.4303, 0.2411, 0.4334, 0.2043, 0.4614, 0.2029, 0.4627, 0.2446, 0.2373, 0.4488, 0.2762, 0.4367, 0.2859, 0.4654, 0.2408, 0.4728, 0.422, 0.2766, 0.4303, 0.2411, 0.4627, 0.2446, 0.4569, 0.2859, 0.1957, 0.4542, 0.2373, 0.4488, 0.2408, 0.4728, 0.195, 0.471, 0.409, 0.3103, 0.422, 0.2766, 0.4569, 0.2859, 0.4441, 0.3258, 0.1529, 0.4522, 0.1957, 0.4542, 0.195, 0.471, 0.1511, 0.4606, 0.3913, 0.3419, 0.409, 0.3103, 0.4441, 0.3258, 0.4244, 0.3633, 0.4627, 0.2446, 0.4614, 0.2029, 0.4925, 0.197, 0.5005, 0.2445, 0.2408, 0.4728, 0.2859, 0.4654, 0.2928, 0.4995, 0.2404, 0.4999, 0.4569, 0.2859, 0.4627, 0.2446, 0.5005, 0.2445, 0.4987, 0.2937, 0.195, 0.471, 0.2408, 0.4728, 0.2404, 0.4999, 0.191, 0.4887, 0.4441, 0.3258, 0.4569, 0.2859, 0.4987, 0.2937, 0.4866, 0.3425, 0.1511, 0.4606, 0.195, 0.471, 0.191, 0.4887, 0.1476, 0.4687, 0.4244, 0.3633, 0.4441, 0.3258, 0.4866, 0.3425, 0.4643, 0.3884, 0.4167, 0.08722, 0.3911, 0.05402, 0.423, 0.08196, 0.1104, 0.4439, 0.1511, 0.4606, 0.1476, 0.4687, 0.3982, 0.3971, 0.4244, 0.3633, 0.4643, 0.3884, 0.4323, 0.4293, 0.4378, 0.1231, 0.4167, 0.08722, 0.423, 0.08196, 0.4519, 0.1146, 0.3659, 0.4263, 0.3982, 0.3971, 0.4323, 0.4293, 0.3918, 0.4628, 0.453, 0.162, 0.4378, 0.1231, 0.4519, 0.1146, 0.4758, 0.1531, 0.3282, 0.4495, 0.3659, 0.4263, 0.3918, 0.4628, 0.3445, 0.4868, 0.4614, 0.2029, 0.453, 0.162, 0.4758, 0.1531, 0.4925, 0.197, 0.2859, 0.4654, 0.3282, 0.4495, 0.3445, 0.4868, 0.2928, 0.4995, 0.4853, 0.8445, 0.4627, 0.8903, 0.4231, 0.8648, 0.443, 0.8276, 0.189, 0.9884, 0.146, 0.9681, 0.1495, 0.96, 0.1932, 0.9707, 0.4977, 0.7958, 0.4853, 0.8445, 0.443, 0.8276, 0.4561, 0.7878, 0.2382, 0.9999, 0.189, 0.9884, 0.1932, 0.9707, 0.2389, 0.9728, 0.4999, 0.7466, 0.4977, 0.7958, 0.4561, 0.7878, 0.4622, 0.7465, 0.2906, 0.9999, 0.2382, 0.9999, 0.2389, 0.9728, 0.284, 0.9658, 0.4923, 0.6991, 0.4999, 0.7466, 0.4622, 0.7465, 0.4611, 0.7048, 0.3422, 0.9877, 0.2906, 0.9999, 0.284, 0.9658, 0.3263, 0.9502, 0.4758, 0.6552, 0.4923, 0.6991, 0.4611, 0.7048, 0.4529, 0.6639, 0.3897, 0.9641, 0.3422, 0.9877, 0.3263, 0.9502, 0.3642, 0.9273, 0.4522, 0.6165, 0.4758, 0.6552, 0.4529, 0.6639, 0.438, 0.625, 0.4305, 0.9309, 0.3897, 0.9641, 0.3642, 0.9273, 0.3966, 0.8985, 0.4237, 0.5837, 0.4522, 0.6165, 0.438, 0.625, 0.4172, 0.5889, 0.4627, 0.8903, 0.4305, 0.9309, 0.3966, 0.8985, 0.4231, 0.8648, 0.146, 0.9681, 0.1091, 0.9432, 0.1495, 0.96, 0.392, 0.5555, 0.4237, 0.5837, 0.4172, 0.5889, 0.4529, 0.6639, 0.4611, 0.7048, 0.4331, 0.706, 0.4311, 0.6683, 0.3642, 0.9273, 0.3263, 0.9502, 0.3097, 0.9198, 0.3409, 0.8978, 0.438, 0.625, 0.4529, 0.6639, 0.4311, 0.6683, 0.4235, 0.6303, 0.3966, 0.8985, 0.3642, 0.9273, 0.3409, 0.8978, 0.3677, 0.872, 0.4172, 0.5889, 0.438, 0.625, 0.4235, 0.6303, 0.4102, 0.5927, 0.4231, 0.8648, 0.3966, 0.8985, 0.3677, 0.872, 0.3901, 0.8432, 0.1495, 0.96, 0.1091, 0.9432, 0.1513, 0.9517, 0.392, 0.5555, 0.4172, 0.5889, 0.4102, 0.5927, 0.443, 0.8276, 0.4231, 0.8648, 0.3901, 0.8432, 0.408, 0.8118, 0.1932, 0.9707, 0.1495, 0.96, 0.1513, 0.9517, 0.194, 0.954, 0.4561, 0.7878, 0.443, 0.8276, 0.408, 0.8118, 0.4213, 0.7782, 0.2389, 0.9728, 0.1932, 0.9707, 0.194, 0.954, 0.2355, 0.9489, 0.4622, 0.7465, 0.4561, 0.7878, 0.4213, 0.7782, 0.4297, 0.7428, 0.284, 0.9658, 0.2389, 0.9728, 0.2355, 0.9489, 0.2744, 0.9371, 0.4611, 0.7048, 0.4622, 0.7465, 0.4297, 0.7428, 0.4331, 0.706, 0.3263, 0.9502, 0.284, 0.9658, 0.2744, 0.9371, 0.3097, 0.9198, 0.194, 0.954, 0.1513, 0.9517, 0.1516, 0.9435, 0.1921, 0.9384, 0.4213, 0.7782, 0.408, 0.8118, 0.3781, 0.7968, 0.3914, 0.7677, 0.2355, 0.9489, 0.194, 0.954, 0.1921, 0.9384, 0.2294, 0.9278, 0.4297, 0.7428, 0.4213, 0.7782, 0.3914, 0.7677, 0.4014, 0.7368, 0.2744, 0.9371, 0.2355, 0.9489, 0.2294, 0.9278, 0.2631, 0.9128, 0.4331, 0.706, 0.4297, 0.7428, 0.4014, 0.7368, 0.4079, 0.704, 0.3097, 0.9198, 0.2744, 0.9371, 0.2631, 0.9128, 0.293, 0.8944, 0.4311, 0.6683, 0.4331, 0.706, 0.4079, 0.704, 0.4106, 0.6694, 0.3409, 0.8978, 0.3097, 0.9198, 0.293, 0.8944, 0.3193, 0.8732, 0.4235, 0.6303, 0.4311, 0.6683, 0.4106, 0.6694, 0.409, 0.633, 0.3677, 0.872, 0.3409, 0.8978, 0.3193, 0.8732, 0.3421, 0.8497, 0.4102, 0.5927, 0.4235, 0.6303, 0.409, 0.633, 0.4027, 0.595, 0.3901, 0.8432, 0.3677, 0.872, 0.3421, 0.8497, 0.3617, 0.8242, 0.1513, 0.9517, 0.1091, 0.9432, 0.1516, 0.9435, 0.392, 0.5555, 0.4102, 0.5927, 0.4027, 0.595, 0.408, 0.8118, 0.3901, 0.8432, 0.3617, 0.8242, 0.3781, 0.7968, 0.3193, 0.8732, 0.293, 0.8944, 0.2764, 0.8728, 0.299, 0.8521, 0.409, 0.633, 0.4106, 0.6694, 0.3915, 0.6677, 0.395, 0.6333, 0.3421, 0.8497, 0.3193, 0.8732, 0.299, 0.8521, 0.319, 0.8302, 0.4027, 0.595, 0.409, 0.633, 0.395, 0.6333, 0.3952, 0.5959, 0.3617, 0.8242, 0.3421, 0.8497, 0.319, 0.8302, 0.3365, 0.8071, 0.1516, 0.9435, 0.1091, 0.9432, 0.1503, 0.9356, 0.392, 0.5555, 0.4027, 0.595, 0.3952, 0.5959, 0.3781, 0.7968, 0.3617, 0.8242, 0.3365, 0.8071, 0.3519, 0.7826, 0.1921, 0.9384, 0.1516, 0.9435, 0.1503, 0.9356, 0.1879, 0.9242, 0.3914, 0.7677, 0.3781, 0.7968, 0.3519, 0.7826, 0.3651, 0.7567, 0.2294, 0.9278, 0.1921, 0.9384, 0.1879, 0.9242, 0.2213, 0.9093, 0.4014, 0.7368, 0.3914, 0.7677, 0.3651, 0.7567, 0.3763, 0.7291, 0.2631, 0.9128, 0.2294, 0.9278, 0.2213, 0.9093, 0.2506, 0.8919, 0.4079, 0.704, 0.4014, 0.7368, 0.3763, 0.7291, 0.3851, 0.6995, 0.293, 0.8944, 0.2631, 0.9128, 0.2506, 0.8919, 0.2764, 0.8728, 0.4106, 0.6694, 0.4079, 0.704, 0.3851, 0.6995, 0.3915, 0.6677, 0.3651, 0.7567, 0.3519, 0.7826, 0.3282, 0.7688, 0.3415, 0.7453, 0.2213, 0.9093, 0.1879, 0.9242, 0.182, 0.9114, 0.2115, 0.893, 0.3763, 0.7291, 0.3651, 0.7567, 0.3415, 0.7453, 0.3536, 0.7201, 0.2506, 0.8919, 0.2213, 0.9093, 0.2115, 0.893, 0.2372, 0.8738, 0.3851, 0.6995, 0.3763, 0.7291, 0.3536, 0.7201, 0.3644, 0.6932, 0.2764, 0.8728, 0.2506, 0.8919, 0.2372, 0.8738, 0.2597, 0.854, 0.3915, 0.6677, 0.3851, 0.6995, 0.3644, 0.6932, 0.3738, 0.6638, 0.299, 0.8521, 0.2764, 0.8728, 0.2597, 0.854, 0.2797, 0.8337, 0.395, 0.6333, 0.3915, 0.6677, 0.3738, 0.6638, 0.3817, 0.6315, 0.319, 0.8302, 0.299, 0.8521, 0.2797, 0.8337, 0.2975, 0.8128, 0.3952, 0.5959, 0.395, 0.6333, 0.3817, 0.6315, 0.3877, 0.5955, 0.3365, 0.8071, 0.319, 0.8302, 0.2975, 0.8128, 0.3136, 0.7913, 0.1503, 0.9356, 0.1091, 0.9432, 0.1478, 0.9283, 0.392, 0.5555, 0.3952, 0.5959, 0.3877, 0.5955, 0.3519, 0.7826, 0.3365, 0.8071, 0.3136, 0.7913, 0.3282, 0.7688, 0.1879, 0.9242, 0.1503, 0.9356, 0.1478, 0.9283, 0.182, 0.9114, 0.3817, 0.6315, 0.3738, 0.6638, 0.3573, 0.658, 0.3691, 0.6278, 0.2975, 0.8128, 0.2797, 0.8337, 0.2608, 0.8172, 0.2771, 0.7969, 0.3877, 0.5955, 0.3817, 0.6315, 0.3691, 0.6278, 0.3806, 0.5938, 0.3136, 0.7913, 0.2975, 0.8128, 0.2771, 0.7969, 0.2923, 0.7764, 0.1478, 0.9283, 0.1091, 0.9432, 0.1442, 0.9216, 0.392, 0.5555, 0.3877, 0.5955, 0.3806, 0.5938, 0.3282, 0.7688, 0.3136, 0.7913, 0.2923, 0.7764, 0.3065, 0.7553, 0.182, 0.9114, 0.1478, 0.9283, 0.1442, 0.9216, 0.1745, 0.9, 0.3415, 0.7453, 0.3282, 0.7688, 0.3065, 0.7553, 0.32, 0.7334, 0.2115, 0.893, 0.182, 0.9114, 0.1745, 0.9, 0.2005, 0.8787, 0.3536, 0.7201, 0.3415, 0.7453, 0.32, 0.7334, 0.3328, 0.7101, 0.2372, 0.8738, 0.2115, 0.893, 0.2005, 0.8787, 0.223, 0.8579, 0.3644, 0.6932, 0.3536, 0.7201, 0.3328, 0.7101, 0.3452, 0.6852, 0.2597, 0.854, 0.2372, 0.8738, 0.223, 0.8579, 0.2429, 0.8374, 0.3738, 0.6638, 0.3644, 0.6932, 0.3452, 0.6852, 0.3573, 0.658, 0.2797, 0.8337, 0.2597, 0.854, 0.2429, 0.8374, 0.2608, 0.8172, 0.3328, 0.7101, 0.32, 0.7334, 0.2997, 0.7209, 0.3134, 0.6991, 0.223, 0.8579, 0.2005, 0.8787, 0.1883, 0.8662, 0.208, 0.8439, 0.3452, 0.6852, 0.3328, 0.7101, 0.3134, 0.6991, 0.3275, 0.6758, 0.2429, 0.8374, 0.223, 0.8579, 0.208, 0.8439, 0.2258, 0.8226, 0.3573, 0.658, 0.3452, 0.6852, 0.3275, 0.6758, 0.342, 0.6505, 0.2608, 0.8172, 0.2429, 0.8374, 0.2258, 0.8226, 0.2421, 0.8021, 0.3691, 0.6278, 0.3573, 0.658, 0.342, 0.6505, 0.3574, 0.6225, 0.2771, 0.7969, 0.2608, 0.8172, 0.2421, 0.8021, 0.2573, 0.782, 0.3806, 0.5938, 0.3691, 0.6278, 0.3574, 0.6225, 0.3739, 0.591, 0.2923, 0.7764, 0.2771, 0.7969, 0.2573, 0.782, 0.2718, 0.762, 0.1442, 0.9216, 0.1091, 0.9432, 0.1396, 0.9158, 0.392, 0.5555, 0.3806, 0.5938, 0.3739, 0.591, 0.3065, 0.7553, 0.2923, 0.7764, 0.2718, 0.762, 0.2859, 0.7418, 0.1745, 0.9, 0.1442, 0.9216, 0.1396, 0.9158, 0.1658, 0.8901, 0.32, 0.7334, 0.3065, 0.7553, 0.2859, 0.7418, 0.2997, 0.7209, 0.2005, 0.8787, 0.1745, 0.9, 0.1658, 0.8901, 0.1883, 0.8662, 0.3739, 0.591, 0.3574, 0.6225, 0.3466, 0.6157, 0.3678, 0.5871, 0.2718, 0.762, 0.2573, 0.782, 0.2377, 0.7678, 0.2518, 0.748, 0.1396, 0.9158, 0.1091, 0.9432, 0.1341, 0.9108, 0.392, 0.5555, 0.3739, 0.591, 0.3678, 0.5871, 0.2859, 0.7418, 0.2718, 0.762, 0.2518, 0.748, 0.266, 0.7281, 0.1658, 0.8901, 0.1396, 0.9158, 0.1341, 0.9108, 0.1558, 0.8816, 0.2997, 0.7209, 0.2859, 0.7418, 0.266, 0.7281, 0.2804, 0.7079, 0.1883, 0.8662, 0.1658, 0.8901, 0.1558, 0.8816, 0.175, 0.8554, 0.3134, 0.6991, 0.2997, 0.7209, 0.2804, 0.7079, 0.2952, 0.687, 0.208, 0.8439, 0.1883, 0.8662, 0.175, 0.8554, 0.1922, 0.8314, 0.3275, 0.6758, 0.3134, 0.6991, 0.2952, 0.687, 0.3109, 0.665, 0.2258, 0.8226, 0.208, 0.8439, 0.1922, 0.8314, 0.2081, 0.8092, 0.342, 0.6505, 0.3275, 0.6758, 0.3109, 0.665, 0.3279, 0.6415, 0.2421, 0.8021, 0.2258, 0.8226, 0.2081, 0.8092, 0.2232, 0.7881, 0.3574, 0.6225, 0.342, 0.6505, 0.3279, 0.6415, 0.3466, 0.6157, 0.2573, 0.782, 0.2421, 0.8021, 0.2232, 0.7881, 0.2377, 0.7678, 0.1922, 0.8314, 0.175, 0.8554, 0.1606, 0.8461, 0.1754, 0.8204, 0.3109, 0.665, 0.2952, 0.687, 0.2778, 0.6737, 0.2954, 0.6528, 0.2081, 0.8092, 0.1922, 0.8314, 0.1754, 0.8204, 0.1897, 0.7969, 0.3279, 0.6415, 0.3109, 0.665, 0.2954, 0.6528, 0.3148, 0.6308, 0.2232, 0.7881, 0.2081, 0.8092, 0.1897, 0.7969, 0.2038, 0.7749, 0.3466, 0.6157, 0.3279, 0.6415, 0.3148, 0.6308, 0.3369, 0.6074, 0.2377, 0.7678, 0.2232, 0.7881, 0.2038, 0.7749, 0.2177, 0.754, 0.3678, 0.5871, 0.3466, 0.6157, 0.3369, 0.6074, 0.3624, 0.5823, 0.2518, 0.748, 0.2377, 0.7678, 0.2177, 0.754, 0.2319, 0.7338, 0.1341, 0.9108, 0.1091, 0.9432, 0.1278, 0.9068, 0.392, 0.5555, 0.3678, 0.5871, 0.3624, 0.5823, 0.266, 0.7281, 0.2518, 0.748, 0.2319, 0.7338, 0.2464, 0.7139, 0.1558, 0.8816, 0.1341, 0.9108, 0.1278, 0.9068, 0.1449, 0.8746, 0.2804, 0.7079, 0.266, 0.7281, 0.2464, 0.7139, 0.2616, 0.6941, 0.175, 0.8554, 0.1558, 0.8816, 0.1449, 0.8746, 0.1606, 0.8461, 0.2952, 0.687, 0.2804, 0.7079, 0.2616, 0.6941, 0.2778, 0.6737, 0.2319, 0.7338, 0.2177, 0.754, 0.1971, 0.7404, 0.2115, 0.7194, 0.1278, 0.9068, 0.1091, 0.9432, 0.121, 0.9039, 0.392, 0.5555, 0.3624, 0.5823, 0.3579, 0.5766, 0.2464, 0.7139, 0.2319, 0.7338, 0.2115, 0.7194, 0.2268, 0.699, 0.1449, 0.8746, 0.1278, 0.9068, 0.121, 0.9039, 0.1329, 0.8692, 0.2616, 0.6941, 0.2464, 0.7139, 0.2268, 0.699, 0.2432, 0.679, 0.1606, 0.8461, 0.1449, 0.8746, 0.1329, 0.8692, 0.1451, 0.8384, 0.2778, 0.6737, 0.2616, 0.6941, 0.2432, 0.679, 0.2609, 0.659, 0.1754, 0.8204, 0.1606, 0.8461, 0.1451, 0.8384, 0.1575, 0.8108, 0.2954, 0.6528, 0.2778, 0.6737, 0.2609, 0.659, 0.2807, 0.6389, 0.1897, 0.7969, 0.1754, 0.8204, 0.1575, 0.8108, 0.1703, 0.7857, 0.3148, 0.6308, 0.2954, 0.6528, 0.2807, 0.6389, 0.3029, 0.6185, 0.2038, 0.7749, 0.1897, 0.7969, 0.1703, 0.7857, 0.1835, 0.7623, 0.3369, 0.6074, 0.3148, 0.6308, 0.3029, 0.6185, 0.3283, 0.5977, 0.2177, 0.754, 0.2038, 0.7749, 0.1835, 0.7623, 0.1971, 0.7404, 0.3624, 0.5823, 0.3369, 0.6074, 0.3283, 0.5977, 0.3579, 0.5766, 0.2807, 0.6389, 0.2609, 0.659, 0.2444, 0.6425, 0.2668, 0.6232, 0.1703, 0.7857, 0.1575, 0.8108, 0.1382, 0.8026, 0.1494, 0.7754, 0.3029, 0.6185, 0.2807, 0.6389, 0.2668, 0.6232, 0.2921, 0.6045, 0.1835, 0.7623, 0.1703, 0.7857, 0.1494, 0.7754, 0.1618, 0.7502, 0.3283, 0.5977, 0.3029, 0.6185, 0.2921, 0.6045, 0.321, 0.5866, 0.1971, 0.7404, 0.1835, 0.7623, 0.1618, 0.7502, 0.1753, 0.7266, 0.3579, 0.5766, 0.3283, 0.5977, 0.321, 0.5866, 0.3543, 0.5701, 0.2115, 0.7194, 0.1971, 0.7404, 0.1753, 0.7266, 0.1902, 0.7042, 0.121, 0.9039, 0.1091, 0.9432, 0.1137, 0.9022, 0.392, 0.5555, 0.3579, 0.5766, 0.3543, 0.5701, 0.2268, 0.699, 0.2115, 0.7194, 0.1902, 0.7042, 0.2066, 0.6829, 0.1329, 0.8692, 0.121, 0.9039, 0.1137, 0.9022, 0.1201, 0.8654, 0.2432, 0.679, 0.2268, 0.699, 0.2066, 0.6829, 0.2246, 0.6624, 0.1451, 0.8384, 0.1329, 0.8692, 0.1201, 0.8654, 0.1283, 0.8324, 0.2609, 0.659, 0.2432, 0.679, 0.2246, 0.6624, 0.2444, 0.6425, 0.1575, 0.8108, 0.1451, 0.8384, 0.1283, 0.8324, 0.1382, 0.8026, 0.1137, 0.9022, 0.1091, 0.9432, 0.1061, 0.9017, 0.392, 0.5555, 0.3543, 0.5701, 0.3519, 0.563, 0.2066, 0.6829, 0.1902, 0.7042, 0.1675, 0.6881, 0.1854, 0.6653, 0.1201, 0.8654, 0.1137, 0.9022, 0.1061, 0.9017, 0.1065, 0.8635, 0.2246, 0.6624, 0.2066, 0.6829, 0.1854, 0.6653, 0.2056, 0.6438, 0.1283, 0.8324, 0.1201, 0.8654, 0.1065, 0.8635, 0.1103, 0.8283, 0.2444, 0.6425, 0.2246, 0.6624, 0.2056, 0.6438, 0.2282, 0.6239, 0.1382, 0.8026, 0.1283, 0.8324, 0.1103, 0.8283, 0.1171, 0.796, 0.2668, 0.6232, 0.2444, 0.6425, 0.2282, 0.6239, 0.2538, 0.6053, 0.1494, 0.7754, 0.1382, 0.8026, 0.1171, 0.796, 0.1265, 0.7661, 0.2921, 0.6045, 0.2668, 0.6232, 0.2538, 0.6053, 0.2826, 0.5885, 0.1618, 0.7502, 0.1494, 0.7754, 0.1265, 0.7661, 0.1382, 0.7384, 0.321, 0.5866, 0.2921, 0.6045, 0.2826, 0.5885, 0.3152, 0.5741, 0.1753, 0.7266, 0.1618, 0.7502, 0.1382, 0.7384, 0.1516, 0.7123, 0.3543, 0.5701, 0.321, 0.5866, 0.3152, 0.5741, 0.3519, 0.563, 0.1902, 0.7042, 0.1753, 0.7266, 0.1516, 0.7123, 0.1675, 0.6881, 0.1265, 0.7661, 0.1171, 0.796, 0.09396, 0.7912, 0.1011, 0.7579, 0.2826, 0.5885, 0.2538, 0.6053, 0.2417, 0.5846, 0.2748, 0.5704, 0.1382, 0.7384, 0.1265, 0.7661, 0.1011, 0.7579, 0.1119, 0.7268, 0.3152, 0.5741, 0.2826, 0.5885, 0.2748, 0.5704, 0.3112, 0.5602, 0.1516, 0.7123, 0.1382, 0.7384, 0.1119, 0.7268, 0.1256, 0.6975, 0.3519, 0.563, 0.3152, 0.5741, 0.3112, 0.5602, 0.3507, 0.5553, 0.1675, 0.6881, 0.1516, 0.7123, 0.1256, 0.6975, 0.1427, 0.6705, 0.1061, 0.9017, 0.1091, 0.9432, 0.09836, 0.9026, 0.392, 0.5555, 0.3519, 0.563, 0.3507, 0.5553, 0.1854, 0.6653, 0.1675, 0.6881, 0.1427, 0.6705, 0.1629, 0.6456, 0.1065, 0.8635, 0.1061, 0.9017, 0.09836, 0.9026, 0.09214, 0.8637, 0.2056, 0.6438, 0.1854, 0.6653, 0.1629, 0.6456, 0.186, 0.6229, 0.1103, 0.8283, 0.1065, 0.8635, 0.09214, 0.8637, 0.09081, 0.8264, 0.2282, 0.6239, 0.2056, 0.6438, 0.186, 0.6229, 0.2121, 0.6021, 0.1171, 0.796, 0.1103, 0.8283, 0.09081, 0.8264, 0.09396, 0.7912, 0.2538, 0.6053, 0.2282, 0.6239, 0.2121, 0.6021, 0.2417, 0.5846, 0.1629, 0.6456, 0.1427, 0.6705, 0.1149, 0.6508, 0.138, 0.6227, 0.09214, 0.8637, 0.09836, 0.9026, 0.09072, 0.9049, 0.07733, 0.8663, 0.186, 0.6229, 0.1629, 0.6456, 0.138, 0.6227, 0.1653, 0.598, 0.09081, 0.8264, 0.09214, 0.8637, 0.07733, 0.8663, 0.06983, 0.8273, 0.2121, 0.6021, 0.186, 0.6229, 0.1653, 0.598, 0.1963, 0.577, 0.09396, 0.7912, 0.09081, 0.8264, 0.06983, 0.8273, 0.06825, 0.7887, 0.2417, 0.5846, 0.2121, 0.6021, 0.1963, 0.577, 0.2311, 0.5608, 0.1011, 0.7579, 0.09396, 0.7912, 0.06825, 0.7887, 0.07236, 0.7512, 0.2748, 0.5704, 0.2417, 0.5846, 0.2311, 0.5608, 0.269, 0.5498, 0.1119, 0.7268, 0.1011, 0.7579, 0.07236, 0.7512, 0.08185, 0.7155, 0.3112, 0.5602, 0.2748, 0.5704, 0.269, 0.5498, 0.3094, 0.5451, 0.1256, 0.6975, 0.1119, 0.7268, 0.08185, 0.7155, 0.09597, 0.6818, 0.3507, 0.5553, 0.3112, 0.5602, 0.3094, 0.5451, 0.3509, 0.5473, 0.1427, 0.6705, 0.1256, 0.6975, 0.09597, 0.6818, 0.1149, 0.6508, 0.09836, 0.9026, 0.1091, 0.9432, 0.09072, 0.9049, 0.392, 0.5555, 0.3507, 0.5553, 0.3509, 0.5473, 0.269, 0.5498, 0.2311, 0.5608, 0.2223, 0.5329, 0.266, 0.5266, 0.08185, 0.7155, 0.07236, 0.7512, 0.03917, 0.7467, 0.04664, 0.7046, 0.3094, 0.5451, 0.269, 0.5498, 0.266, 0.5266, 0.3102, 0.5288, 0.09597, 0.6818, 0.08185, 0.7155, 0.04664, 0.7046, 0.06136, 0.6647, 0.3509, 0.5473, 0.3094, 0.5451, 0.3102, 0.5288, 0.3527, 0.5392, 0.1149, 0.6508, 0.09597, 0.6818, 0.06136, 0.6647, 0.08263, 0.6282, 0.09072, 0.9049, 0.1091, 0.9432, 0.08344, 0.9088, 0.392, 0.5555, 0.3509, 0.5473, 0.3527, 0.5392, 0.138, 0.6227, 0.1149, 0.6508, 0.08263, 0.6282, 0.11, 0.5955, 0.07733, 0.8663, 0.09072, 0.9049, 0.08344, 0.9088, 0.06235, 0.8717, 0.1653, 0.598, 0.138, 0.6227, 0.11, 0.5955, 0.1432, 0.568, 0.06983, 0.8273, 0.07733, 0.8663, 0.06235, 0.8717, 0.04741, 0.8316, 0.1963, 0.577, 0.1653, 0.598, 0.1432, 0.568, 0.181, 0.5469, 0.06825, 0.7887, 0.06983, 0.8273, 0.04741, 0.8316, 0.03951, 0.7896, 0.2311, 0.5608, 0.1963, 0.577, 0.181, 0.5469, 0.2223, 0.5329, 0.07236, 0.7512, 0.06825, 0.7887, 0.03951, 0.7896, 0.03917, 0.7467, 0.1432, 0.568, 0.11, 0.5955, 0.0773, 0.5621, 0.1192, 0.53, 0.04741, 0.8316, 0.06235, 0.8717, 0.04773, 0.8802, 0.02383, 0.8404, 0.181, 0.5469, 0.1432, 0.568, 0.1192, 0.53, 0.1673, 0.5105, 0.03951, 0.7896, 0.04741, 0.8316, 0.02383, 0.8404, 0.007343, 0.795, 0.2223, 0.5329, 0.181, 0.5469, 0.1673, 0.5105, 0.2166, 0.5001, 0.03917, 0.7467, 0.03951, 0.7896, 0.007343, 0.795, 9.999e-05, 0.7457, 0.266, 0.5266, 0.2223, 0.5329, 0.2166, 0.5001, 0.2668, 0.5005, 0.04664, 0.7046, 0.03917, 0.7467, 9.999e-05, 0.7457, 0.003549, 0.6944, 0.3102, 0.5288, 0.266, 0.5266, 0.2668, 0.5005, 0.3143, 0.5117, 0.06136, 0.6647, 0.04664, 0.7046, 0.003549, 0.6944, 0.02025, 0.646, 0.3527, 0.5392, 0.3102, 0.5288, 0.3143, 0.5117, 0.3561, 0.5313, 0.08263, 0.6282, 0.06136, 0.6647, 0.02025, 0.646, 0.04415, 0.6016, 0.08344, 0.9088, 0.1091, 0.9432, 0.07683, 0.914, 0.392, 0.5555, 0.3527, 0.5392, 0.3561, 0.5313, 0.11, 0.5955, 0.08263, 0.6282, 0.04415, 0.6016, 0.0773, 0.5621, 0.06235, 0.8717, 0.08344, 0.9088, 0.07683, 0.914, 0.04773, 0.8802, 0.04835, 0.3811, 0.02404, 0.341, 0.04779, 0.3321, 0.06302, 0.3724, 0.07757, 0.06192, 0.12, 0.03264, 0.143, 0.06873, 0.1103, 0.09601, 0.07783, 0.4149, 0.04835, 0.3811, 0.06302, 0.3724, 0.08444, 0.4096, 0.04394, 0.1019, 0.07757, 0.06192, 0.1103, 0.09601, 0.08286, 0.1286, 0.355, 0.0302, 0.3911, 0.05402, 0.3516, 0.03811, 0.1104, 0.4439, 0.07783, 0.4149, 0.08444, 0.4096, 0.02016, 0.147, 0.04394, 0.1019, 0.08286, 0.1286, 0.06184, 0.1652, 0.313, 0.01095, 0.355, 0.0302, 0.3516, 0.03811, 0.3091, 0.02808, 0.006214, 0.1949, 0.02016, 0.147, 0.06184, 0.1652, 0.04732, 0.2048, 0.2654, 9.999e-05, 0.313, 0.01095, 0.3091, 0.02808, 0.2649, 0.02621, 9.999e-05, 0.2451, 0.006214, 0.1949, 0.04732, 0.2048, 0.0397, 0.2468, 0.2151, 0.0001002, 0.2654, 9.999e-05, 0.2649, 0.02621, 0.2213, 0.03292, 0.007256, 0.2952, 9.999e-05, 0.2451, 0.0397, 0.2468, 0.0398, 0.2898, 0.1656, 0.01136, 0.2151, 0.0001002, 0.2213, 0.03292, 0.1802, 0.04748, 0.02404, 0.341, 0.007256, 0.2952, 0.0398, 0.2898, 0.04779, 0.3321, 0.12, 0.03264, 0.1656, 0.01136, 0.1802, 0.04748, 0.143, 0.06873, 0.2649, 0.02621, 0.3091, 0.02808, 0.3084, 0.04436, 0.2681, 0.0494, 0.0397, 0.2468, 0.04732, 0.2048, 0.08218, 0.2155, 0.0729, 0.2514, 0.2213, 0.03292, 0.2649, 0.02621, 0.2681, 0.0494, 0.2303, 0.06069, 0.0398, 0.2898, 0.0397, 0.2468, 0.0729, 0.2514, 0.06871, 0.289, 0.1802, 0.04748, 0.2213, 0.03292, 0.2303, 0.06069, 0.1958, 0.07724, 0.04779, 0.3321, 0.0398, 0.2898, 0.06871, 0.289, 0.07036, 0.3277, 0.143, 0.06873, 0.1802, 0.04748, 0.1958, 0.07724, 0.1649, 0.09817, 0.06302, 0.3724, 0.04779, 0.3321, 0.07036, 0.3277, 0.07806, 0.3669, 0.1103, 0.09601, 0.143, 0.06873, 0.1649, 0.09817, 0.1382, 0.1231, 0.08444, 0.4096, 0.06302, 0.3724, 0.07806, 0.3669, 0.09173, 0.4057, 0.08286, 0.1286, 0.1103, 0.09601, 0.1382, 0.1231, 0.1152, 0.1511, 0.3516, 0.03811, 0.3911, 0.05402, 0.3499, 0.04622, 0.1104, 0.4439, 0.08444, 0.4096, 0.09173, 0.4057, 0.06184, 0.1652, 0.08286, 0.1286, 0.1152, 0.1511, 0.09645, 0.1821, 0.3091, 0.02808, 0.3516, 0.03811, 0.3499, 0.04622, 0.3084, 0.04436, 0.04732, 0.2048, 0.06184, 0.1652, 0.09645, 0.1821, 0.08218, 0.2155, 0.1382, 0.1231, 0.1649, 0.09817, 0.1857, 0.1227, 0.163, 0.1458, 0.09173, 0.4057, 0.07806, 0.3669, 0.09293, 0.3642, 0.09939, 0.4033, 0.1152, 0.1511, 0.1382, 0.1231, 0.163, 0.1458, 0.143, 0.1707, 0.3499, 0.04622, 0.3911, 0.05402, 0.3498, 0.05421, 0.1104, 0.4439, 0.09173, 0.4057, 0.09939, 0.4033, 0.09645, 0.1821, 0.1152, 0.1511, 0.143, 0.1707, 0.1261, 0.1977, 0.3084, 0.04436, 0.3499, 0.04622, 0.3498, 0.05421, 0.3104, 0.05948, 0.08218, 0.2155, 0.09645, 0.1821, 0.1261, 0.1977, 0.1121, 0.2268, 0.2681, 0.0494, 0.3084, 0.04436, 0.3104, 0.05948, 0.274, 0.06987, 0.0729, 0.2514, 0.08218, 0.2155, 0.1121, 0.2268, 0.1016, 0.2581, 0.2303, 0.06069, 0.2681, 0.0494, 0.274, 0.06987, 0.2411, 0.08441, 0.06871, 0.289, 0.0729, 0.2514, 0.1016, 0.2581, 0.09451, 0.2914, 0.1958, 0.07724, 0.2303, 0.06069, 0.2411, 0.08441, 0.2118, 0.1022, 0.07036, 0.3277, 0.06871, 0.289, 0.09451, 0.2914, 0.09144, 0.3268, 0.1649, 0.09817, 0.1958, 0.07724, 0.2118, 0.1022, 0.1857, 0.1227, 0.07806, 0.3669, 0.07036, 0.3277, 0.09144, 0.3268, 0.09293, 0.3642, 0.1016, 0.2581, 0.1121, 0.2268, 0.1385, 0.2383, 0.1271, 0.2662, 0.2411, 0.08441, 0.274, 0.06987, 0.282, 0.08792, 0.2533, 0.1049, 0.09451, 0.2914, 0.1016, 0.2581, 0.1271, 0.2662, 0.1177, 0.2962, 0.2118, 0.1022, 0.2411, 0.08441, 0.2533, 0.1049, 0.2279, 0.1236, 0.09144, 0.3268, 0.09451, 0.2914, 0.1177, 0.2962, 0.111, 0.3286, 0.1857, 0.1227, 0.2118, 0.1022, 0.2279, 0.1236, 0.2054, 0.1437, 0.09293, 0.3642, 0.09144, 0.3268, 0.111, 0.3286, 0.1073, 0.3639, 0.163, 0.1458, 0.1857, 0.1227, 0.2054, 0.1437, 0.1856, 0.1654, 0.09939, 0.4033, 0.09293, 0.3642, 0.1073, 0.3639, 0.1072, 0.4024, 0.143, 0.1707, 0.163, 0.1458, 0.1856, 0.1654, 0.1679, 0.1882, 0.3498, 0.05421, 0.3911, 0.05402, 0.351, 0.06186, 0.1104, 0.4439, 0.09939, 0.4033, 0.1072, 0.4024, 0.1261, 0.1977, 0.143, 0.1707, 0.1679, 0.1882, 0.1522, 0.2124, 0.3104, 0.05948, 0.3498, 0.05421, 0.351, 0.06186, 0.3145, 0.07329, 0.1121, 0.2268, 0.1261, 0.1977, 0.1522, 0.2124, 0.1385, 0.2383, 0.274, 0.06987, 0.3104, 0.05948, 0.3145, 0.07329, 0.282, 0.08792, 0.1072, 0.4024, 0.1073, 0.3639, 0.121, 0.3658, 0.1148, 0.4028, 0.1679, 0.1882, 0.1856, 0.1654, 0.2068, 0.1827, 0.1906, 0.2041, 0.351, 0.06186, 0.3911, 0.05402, 0.3535, 0.06899, 0.1104, 0.4439, 0.1072, 0.4024, 0.1148, 0.4028, 0.1522, 0.2124, 0.1679, 0.1882, 0.1906, 0.2041, 0.1757, 0.2265, 0.3145, 0.07329, 0.351, 0.06186, 0.3535, 0.06899, 0.3204, 0.08574, 0.1385, 0.2383, 0.1522, 0.2124, 0.1757, 0.2265, 0.1622, 0.2501, 0.282, 0.08792, 0.3145, 0.07329, 0.3204, 0.08574, 0.2916, 0.1038, 0.1271, 0.2662, 0.1385, 0.2383, 0.1622, 0.2501, 0.15, 0.2754, 0.2533, 0.1049, 0.282, 0.08792, 0.2916, 0.1038, 0.2665, 0.1227, 0.1177, 0.2962, 0.1271, 0.2662, 0.15, 0.2754, 0.1389, 0.3028, 0.2279, 0.1236, 0.2533, 0.1049, 0.2665, 0.1227, 0.2443, 0.1421, 0.111, 0.3286, 0.1177, 0.2962, 0.1389, 0.3028, 0.1291, 0.3327, 0.2054, 0.1437, 0.2279, 0.1236, 0.2443, 0.1421, 0.2245, 0.1621, 0.1073, 0.3639, 0.111, 0.3286, 0.1291, 0.3327, 0.121, 0.3658, 0.1856, 0.1654, 0.2054, 0.1437, 0.2245, 0.1621, 0.2068, 0.1827, 0.2665, 0.1227, 0.2916, 0.1038, 0.3025, 0.1178, 0.2804, 0.1383, 0.1389, 0.3028, 0.15, 0.2754, 0.171, 0.2857, 0.1583, 0.3109, 0.2443, 0.1421, 0.2665, 0.1227, 0.2804, 0.1383, 0.2609, 0.1585, 0.1291, 0.3327, 0.1389, 0.3028, 0.1583, 0.3109, 0.1459, 0.3386, 0.2245, 0.1621, 0.2443, 0.1421, 0.2609, 0.1585, 0.2432, 0.1785, 0.121, 0.3658, 0.1291, 0.3327, 0.1459, 0.3386, 0.1339, 0.3695, 0.2068, 0.1827, 0.2245, 0.1621, 0.2432, 0.1785, 0.227, 0.1986, 0.1148, 0.4028, 0.121, 0.3658, 0.1339, 0.3695, 0.1221, 0.4045, 0.1906, 0.2041, 0.2068, 0.1827, 0.227, 0.1986, 0.2118, 0.2191, 0.3535, 0.06899, 0.3911, 0.05402, 0.3572, 0.07545, 0.1104, 0.4439, 0.1148, 0.4028, 0.1221, 0.4045, 0.1757, 0.2265, 0.1906, 0.2041, 0.2118, 0.2191, 0.1976, 0.2402, 0.3204, 0.08574, 0.3535, 0.06899, 0.3572, 0.07545, 0.3277, 0.09679, 0.1622, 0.2501, 0.1757, 0.2265, 0.1976, 0.2402, 0.1839, 0.2622, 0.2916, 0.1038, 0.3204, 0.08574, 0.3277, 0.09679, 0.3025, 0.1178, 0.15, 0.2754, 0.1622, 0.2501, 0.1839, 0.2622, 0.171, 0.2857, 0.2118, 0.2191, 0.227, 0.1986, 0.2467, 0.2135, 0.2323, 0.2334, 0.3572, 0.07545, 0.3911, 0.05402, 0.3617, 0.08113, 0.1104, 0.4439, 0.1221, 0.4045, 0.129, 0.4073, 0.1976, 0.2402, 0.2118, 0.2191, 0.2323, 0.2334, 0.2182, 0.2537, 0.3277, 0.09679, 0.3572, 0.07545, 0.3617, 0.08113, 0.3364, 0.1064, 0.1839, 0.2622, 0.1976, 0.2402, 0.2182, 0.2537, 0.2043, 0.2747, 0.3025, 0.1178, 0.3277, 0.09679, 0.3364, 0.1064, 0.3145, 0.13, 0.171, 0.2857, 0.1839, 0.2622, 0.2043, 0.2747, 0.1905, 0.2968, 0.2804, 0.1383, 0.3025, 0.1178, 0.3145, 0.13, 0.2952, 0.1521, 0.1583, 0.3109, 0.171, 0.2857, 0.1905, 0.2968, 0.1763, 0.3205, 0.2609, 0.1585, 0.2804, 0.1383, 0.2952, 0.1521, 0.2778, 0.1731, 0.1459, 0.3386, 0.1583, 0.3109, 0.1763, 0.3205, 0.1615, 0.3462, 0.2432, 0.1785, 0.2609, 0.1585, 0.2778, 0.1731, 0.2618, 0.1934, 0.1339, 0.3695, 0.1459, 0.3386, 0.1615, 0.3462, 0.1459, 0.3749, 0.227, 0.1986, 0.2432, 0.1785, 0.2618, 0.1934, 0.2467, 0.2135, 0.1221, 0.4045, 0.1339, 0.3695, 0.1459, 0.3749, 0.129, 0.4073, 0.1763, 0.3205, 0.1905, 0.2968, 0.209, 0.309, 0.1931, 0.3314, 0.2778, 0.1731, 0.2952, 0.1521, 0.3109, 0.1642, 0.2953, 0.1862, 0.1615, 0.3462, 0.1763, 0.3205, 0.1931, 0.3314, 0.176, 0.3555, 0.2618, 0.1934, 0.2778, 0.1731, 0.2953, 0.1862, 0.2806, 0.2072, 0.1459, 0.3749, 0.1615, 0.3462, 0.176, 0.3555, 0.1569, 0.3819, 0.2467, 0.2135, 0.2618, 0.1934, 0.2806, 0.2072, 0.2664, 0.2275, 0.129, 0.4073, 0.1459, 0.3749, 0.1569, 0.3819, 0.1353, 0.4113, 0.2323, 0.2334, 0.2467, 0.2135, 0.2664, 0.2275, 0.2523, 0.2475, 0.3617, 0.08113, 0.3911, 0.05402, 0.3672, 0.08593, 0.1104, 0.4439, 0.129, 0.4073, 0.1353, 0.4113, 0.2182, 0.2537, 0.2323, 0.2334, 0.2523, 0.2475, 0.2382, 0.2675, 0.3364, 0.1064, 0.3617, 0.08113, 0.3672, 0.08593, 0.3462, 0.1147, 0.2043, 0.2747, 0.2182, 0.2537, 0.2382, 0.2675, 0.2238, 0.2879, 0.3145, 0.13, 0.3364, 0.1064, 0.3462, 0.1147, 0.3276, 0.1405, 0.1905, 0.2968, 0.2043, 0.2747, 0.2238, 0.2879, 0.209, 0.309, 0.2952, 0.1521, 0.3145, 0.13, 0.3276, 0.1405, 0.3109, 0.1642])
me_sphere.materials.append(mat_fabric_semitransparent_15h)
me_sphere.use_remesh_preserve_volume = False
me_sphere.use_remesh_preserve_attributes = False
me_sphere.use_mirror_vertex_groups = False
me_sphere.update()

# ---- objects
ob_r_light = bpy.data.objects.new('R_Light', me_plane_005)
ob_r_light_001 = bpy.data.objects.new('R_Light.001', me_plane_004)
ob_t_light = bpy.data.objects.new('T_Light', me_plane_003)
ob_sun = bpy.data.objects.new('Sun', light_sun)
ob_floor = bpy.data.objects.new('_Floor', me_plane)
ob_camera = bpy.data.objects.new('Camera', cam_camera)
ob_sphere = bpy.data.objects.new('_Sphere', me_sphere)

# ---- transforms, parenting, visibility, modifiers, constraints
ob_r_light.location = (-12.93, 4.422, 2.658)
ob_r_light.rotation_euler = (-0.0, 1.571, 0.0)
ob_r_light.scale = (1.646, 1.646, 1.646)
ob_r_light.hide_select = True
ob_r_light.lineart.crease_threshold = 0.0
ob_r_light_001.location = (11.45, 4.629, 2.658)
ob_r_light_001.rotation_euler = (-0.0, 1.571, 0.0)
ob_r_light_001.scale = (1.646, 1.646, 1.646)
ob_r_light_001.hide_select = True
ob_r_light_001.lineart.crease_threshold = 0.0
ob_t_light.location = (0.0, 1.767, 8.804)
ob_t_light.scale = (1.847, 1.847, 1.847)
ob_t_light.hide_select = True
ob_t_light.lineart.crease_threshold = 0.0
ob_sun.location = (1.973, -3.329, 7.504)
ob_sun.rotation_euler = (0.9985, 0.08366, 0.6827)
ob_sun.hide_select = True
ob_sun.lineart.crease_threshold = 0.0
ob_floor.location = (0.0, 1.515, 0.0)
ob_floor.scale = (7.636, 7.636, 7.636)
ob_floor.lock_location = (True, True, True)
ob_floor.lock_rotation = (True, True, True)
ob_floor.lock_scale = (True, True, True)
ob_floor.lineart.crease_threshold = 0.0
_m = ob_floor.modifiers.new('Subsurf', 'SUBSURF')
_m.uv_smooth = 'PRESERVE_CORNERS'
_m.quality = 2
_m.levels = 2
ob_camera.location = (0.0, -2.526, 2.04)
ob_camera.rotation_euler = (1.183, -4.505e-08, -0.007)
ob_camera.lock_location = (True, True, True)
ob_camera.lock_rotation = (True, True, True)
ob_camera.lock_scale = (True, True, True)
ob_camera.hide_select = True
ob_camera.lineart.crease_threshold = 0.0
ob_sphere.location = (0.0, 0.0, 1.0)
ob_sphere.lock_location = (True, True, True)
ob_sphere.lock_rotation = (True, True, True)
ob_sphere.lock_scale = (True, True, True)
ob_sphere.lineart.crease_threshold = 0.0
_m = ob_sphere.modifiers.new('Subsurf', 'SUBSURF')
_m.uv_smooth = 'PRESERVE_CORNERS'
_m.quality = 2
_m.levels = 2

# ---- collection membership
col_collection_1.objects.link(ob_r_light)
col_collection_1.objects.link(ob_r_light_001)
col_collection_1.objects.link(ob_t_light)
col_collection_1.objects.link(ob_sun)
col_collection_1.objects.link(ob_floor)
col_collection_1.objects.link(ob_camera)
col_collection_1.objects.link(ob_sphere)

# ---- scene / render settings (as saved in the file)
scene.camera = ob_camera
scene.frame_start = 1; scene.frame_end = 250; scene.frame_set(1)
scene.render.engine = 'CYCLES'
scene.render.resolution_x = 500
scene.render.resolution_y = 500
scene.render.resolution_percentage = 50
scene.render.dither_intensity = 0.0
scene.render.use_border = True
scene.cycles.feature_set = 'EXPERIMENTAL'
scene.cycles.use_denoising = False
scene.cycles.samples = 128
scene.cycles.sampling_pattern = 'TABULATED_SOBOL'
scene.cycles.light_sampling_threshold = 0.0
scene.cycles.use_adaptive_sampling = False
scene.cycles.use_light_tree = False
scene.cycles.volume_bounces = 2
scene.cycles.seed = 33
scene.cycles.sample_clamp_direct = 8.0
scene.cycles.sample_clamp_indirect = 8.0
scene.view_settings.view_transform = 'Standard'
scene.unit_settings.scale_length = 0.01
bpy.context.view_layer.update()
